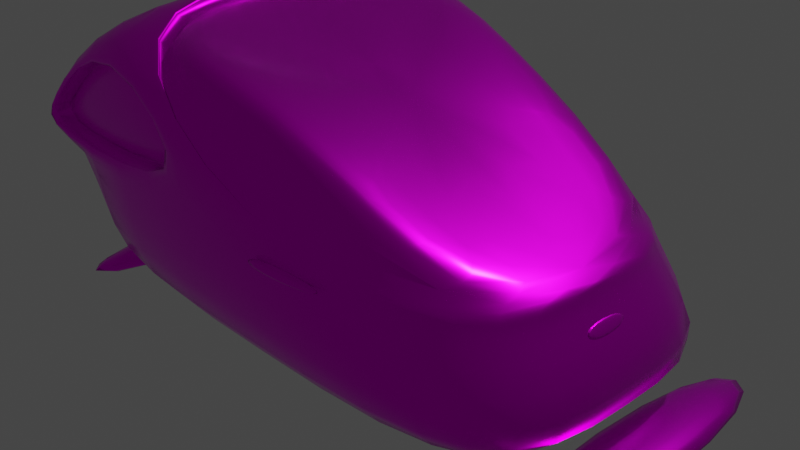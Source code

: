 # Source: Base.blend  (saved by Blender 2.93.20; exported with 4.5.12 LTS)
import bpy
from mathutils import Matrix  # noqa: F401  (used for matrix-valued properties, if any)

bpy.ops.wm.read_factory_settings(use_empty=True)
scene = bpy.context.scene
scene.name = 'Scene'

# ---- collections
col_collection = bpy.data.collections.new('Collection'); scene.collection.children.link(col_collection)

# ---- images (referenced by path relative to the original .blend; pixels are not part of the script)
import os
ASSET_DIR = os.environ.get("B2B_ASSET_DIR", "")  # directory of the original .blend (textures are referenced by path, not embedded)
HERE = os.path.dirname(os.path.abspath(__file__))  # packed textures are extracted next to this script under _unpacked/

def load_image(name, relpath, width, height, colorspace="sRGB"):
    """Load a texture the original file referenced (path relative to the .blend, or extracted next to this script)."""
    p = next((c for c in (os.path.join(HERE, relpath), os.path.join(ASSET_DIR, relpath)) if relpath and os.path.exists(c)), "")
    if p:
        img = bpy.data.images.load(p, check_existing=True)
        img.name = name
    else:  # same state as the original file: an image datablock whose file is absent (Cycles renders it pink)
        img = bpy.data.images.new(name, width, height)
        img.source = "FILE"
        img.filepath = "//" + (relpath or name)
    img.colorspace_settings.name = colorspace
    return img
img_material_base_color = load_image('Material Base Color', '', 1024, 1024, 'sRGB')
img_base = load_image('Base', 'Base.png', 1024, 1024, 'sRGB')

# ---- materials (node trees are filled in below, after node groups)
mat_material = bpy.data.materials.new('Material')
mat_material.surface_render_method = 'BLENDED'
mat_material.blend_method = 'BLEND'
mat_material.alpha_threshold = 0.0
mat_material.use_transparent_shadow = False
mat_material.line_color = (0.0, 0.0, 0.0, 1.0)

# ---- material node trees
mat_material.use_nodes = True; mat_material.node_tree.nodes.clear()
_N = mat_material.node_tree.nodes; _L = mat_material.node_tree.links
n0 = _N.new('ShaderNodeOutputMaterial'); n0.name = 'Material Output'; n0.location = (300, 300)
n1 = _N.new('ShaderNodeTexImage'); n1.name = 'Image Texture.001'; n1.location = (297, 122)
n1.image = img_material_base_color
n2 = _N.new('ShaderNodeTexImage'); n2.name = 'Image Texture.002'; n2.location = (-330, 142)
n2.image = img_base
n3 = _N.new('ShaderNodeBsdfPrincipled'); n3.name = 'Principled BSDF'; n3.location = (10, 300)
n3.distribution = 'GGX'
n3.subsurface_method = 'BURLEY'
n3.inputs[1].default_value = 0.9591
n3.inputs[2].default_value = 0.2591
n3.inputs[3].default_value = 1.45
n3.inputs[15].default_value = 0.08182
n3.inputs[27].default_value = (0.0, 0.0, 0.0, 1.0)
n3.inputs[28].default_value = 1.0
n4 = _N.new('ShaderNodeMix'); n4.name = 'Mix'; n4.location = (-260, 180)
n4.data_type = 'RGBA'
n4.inputs[0].default_value = 0.9591
n4.inputs[7].default_value = (1.0, 1.0, 1.0, 1.0)
n5 = _N.new('ShaderNodeMix'); n5.name = 'Mix.001'; n5.location = (-160, 180)
n5.data_type = 'RGBA'
n5.inputs[0].default_value = 0.4318
n5.inputs[6].default_value = (1.0, 1.0, 1.0, 1.0)
_L.new(n3.outputs[0], n0.inputs[0])
_L.new(n2.outputs[0], n3.inputs[0])
_L.new(n2.outputs[1], n3.inputs[4])
_L.new(n2.outputs[0], n4.inputs[6])
_L.new(n4.outputs[2], n5.inputs[7])
_L.new(n5.outputs[2], n3.inputs[14])
n0.is_active_output = True

# ---- world
world_world = bpy.data.worlds.new('World'); scene.world = world_world
world_world.use_nodes = True; world_world.node_tree.nodes.clear()
_N = world_world.node_tree.nodes; _L = world_world.node_tree.links
n0 = _N.new('ShaderNodeOutputWorld'); n0.name = 'World Output'; n0.location = (300, 300)
n1 = _N.new('ShaderNodeBackground'); n1.name = 'Background'; n1.location = (10, 300)
n1.inputs[0].default_value = (0.05088, 0.05088, 0.05088, 1.0)
_L.new(n1.outputs[0], n0.inputs[0])
n0.is_active_output = True
world_world.color = (0.05088, 0.05088, 0.05088)
world_world.use_sun_shadow = False
world_world.sun_shadow_jitter_overblur = 0.0

# ---- cameras
cam_camera = bpy.data.cameras.new('Camera')
cam_camera.clip_end = 100.0
cam_camera.ortho_scale = 7.314

# ---- lights
light_light = bpy.data.lights.new('Light', 'POINT')
light_light.transmission_factor = 0.0
light_light.energy = 1000.0
light_light.shadow_soft_size = 0.1
light_light.shadow_maximum_resolution = 0.006
light_light.use_absolute_resolution = True

# ---- meshes
me_cube_004 = bpy.data.meshes.new('Cube.004')
me_cube_004.from_pydata([(-2.827, -1.66, -1.366), (-2.521, -1.66, 0.2888), (-2.827, 1.66, -1.366), (-2.544, 1.66, 0.3092), (2.827, -1.66, -1.366), (2.827, 1.66, -1.366), (-0.5183, 0.3044, -0.2504), (-2.68, -1.66, 0.05939), (-2.738, 1.66, 0.02907), (2.093, 1.236, -0.2674), (2.093, -1.236, -0.2674), (0.0, 1.66, -1.366), (-1.447, 1.66, 1.261), (0.0, -1.66, -1.366), (-1.347, -1.632, 1.354), (0.02919, -1.615, 0.06767), (0.02919, 1.615, 0.06767), (-2.37, -1.639, -1.366), (-2.37, -1.639, -1.604), (-2.37, 1.616, -1.366), (-2.37, 1.616, -1.604), (-2.957, -1.639, -1.366), (-2.957, -1.639, -1.604), (-2.957, 1.616, -1.366), (-2.957, 1.616, -1.604), (2.876, -1.658, -1.366), (2.876, -1.658, -1.588), (2.876, 1.69, -1.366), (2.876, 1.69, -1.588), (2.1, -1.658, -1.366), (2.1, -1.658, -1.588), (2.1, 1.69, -1.366), (2.1, 1.69, -1.588), (0.9233, -1.452, -0.2095), (0.954, -1.576, -0.2095), (0.1491, -1.575, -0.2095), (0.1798, -1.698, -0.2095), (0.9233, -1.452, -0.1853), (0.954, -1.576, -0.1853), (0.1491, -1.575, -0.06978), (0.1798, -1.698, -0.09266), (2.154, 1.26, -0.4071), (2.154, -1.26, -0.4071), (-0.1182, 1.66, 0.02907), (-0.1955, -1.66, 0.05939), (-1.347, 1.632, 1.354), (-1.448, -1.66, 1.22), (-0.08722, -1.19, 0.9875), (-0.09383, 1.146, 0.9887), (2.036, 1.191, -0.1893), (2.036, -1.191, -0.1893), (-1.349, -1.571, 1.237), (-0.01652, -1.615, -0.04088), (-0.01652, 1.615, -0.04088), (-1.349, 1.571, 1.237), (-2.827, -1.66, -0.01728), (-2.528, -1.594, 0.3837), (-1.496, -1.594, 1.28), (0.0, -1.66, -0.01728), (-2.521, -1.389, 0.2888), (-2.68, -1.389, 0.05939), (-0.1955, -1.389, 0.05939), (-1.448, -1.389, 1.22), (-2.521, -1.556, 0.2888), (-2.68, -1.556, 0.05939), (-0.1955, -1.556, 0.05939), (-1.448, -1.556, 1.22), (-2.528, 1.594, 0.3837), (-2.827, 1.66, -0.01728), (-1.496, 1.594, 1.28), (0.0, 1.66, -0.01728), (-2.544, 1.659, 0.3092), (-2.738, 1.659, 0.02907), (-1.447, 1.659, 1.261), (-0.1182, 1.659, 0.02907), (-2.544, 1.516, 0.3092), (-2.738, 1.561, 0.02907), (-1.447, 1.516, 1.261), (-0.1182, 1.516, 0.02907), (-2.578, -1.66, 0.3404), (-2.578, 1.66, 0.3404), (-1.446, -1.66, 1.323), (-1.446, 1.66, 1.323), (-2.516, -1.594, 0.3698), (-1.484, -1.594, 1.266), (-2.516, 1.594, 0.3698), (-1.484, 1.594, 1.266), (0.3705, -0.5419, 0.4459), (-1.392, 1.632, 1.246), (-0.08722, 1.19, 0.9875), (2.076, 1.236, -0.2083), (-0.09383, -1.146, 0.9887), (2.076, -1.236, -0.2083), (-1.392, -1.632, 1.246), (2.235, -0.28, -0.5223), (2.263, -0.28, -0.5285), (2.162, -0.28, -0.4176), (2.189, -0.28, -0.4238), (2.235, 0.1925, -0.5223), (2.263, 0.1925, -0.5285), (2.162, 0.1925, -0.4176), (2.189, 0.1925, -0.4238), (-0.7215, 1.358, 1.113), (0.9711, 1.168, 0.3997), (0.9711, -1.168, 0.3997), (-0.7215, -1.358, 1.113), (2.036, 0.0, -0.1893), (-1.349, 0.0, 1.237), (-2.827, 0.02458, -1.366), (-2.578, 0.02458, 0.3404), (2.827, 0.02458, -1.366), (2.154, 0.01866, -0.4071), (-2.541, 0.02458, -0.01728), (-1.446, 0.02458, 1.323), (0.0, 0.02458, -1.366), (2.093, 0.0183, -0.2674), (-1.347, 0.02417, 1.354), (2.076, 0.0183, -0.2083), (-1.392, 0.02417, 1.246), (-2.528, 0.02361, 0.3837), (-1.496, 0.02361, 1.28), (-2.516, 0.02361, 0.3698), (-1.484, 0.02361, 1.266), (-1.093, 1.026, -0.7622), (-1.588, -0.9043, -0.6538), (-1.082, 1.007, -0.5674), (-3.303, -0.8101, -0.8812), (-1.071, 0.9501, -0.3801), (-1.587, -0.8119, -0.8267), (-1.062, 0.8577, -0.2075), (-3.302, -0.7271, -1.036), (-1.053, 0.7333, -0.05619), (-1.587, -0.6876, -0.9782), (-1.046, 0.5818, 0.06798), (-3.302, -0.6154, -1.173), (-1.041, 0.4089, 0.1602), (-1.586, -0.536, -1.103), (-1.038, 0.2213, 0.2171), (-3.301, -0.4794, -1.284), (-1.037, 0.02619, 0.2363), (-1.586, -0.3631, -1.195), (-1.038, -0.1689, 0.2171), (-3.301, -0.3241, -1.367), (-1.041, -0.3565, 0.1602), (-1.586, -0.1755, -1.252), (-1.046, -0.5294, 0.06798), (-3.301, -0.1556, -1.418), (-1.053, -0.6809, -0.05619), (-1.586, 0.01955, -1.271), (-1.062, -0.8053, -0.2075), (-3.301, 0.01955, -1.436), (-1.071, -0.8977, -0.3801), (-1.586, 0.2146, -1.252), (-1.082, -0.9546, -0.5674), (-3.301, 0.1947, -1.418), (-1.093, -0.9738, -0.7622), (-1.586, 0.4022, -1.195), (-1.104, -0.9546, -0.957), (-3.301, 0.3632, -1.367), (-1.114, -0.8977, -1.144), (-1.586, 0.5751, -1.103), (-1.124, -0.8053, -1.317), (-3.301, 0.5185, -1.284), (-1.132, -0.6809, -0.9634), (-1.587, 0.7267, -0.9782), (-1.139, -0.5294, -1.088), (-3.302, 0.6545, -1.173), (-1.144, -0.3565, -1.18), (-1.587, 0.851, -0.8267), (-1.147, -0.1689, -1.237), (-3.302, 0.7662, -1.036), (-1.148, 0.02619, -1.256), (-1.588, 0.9434, -0.6538), (-1.147, 0.2213, -1.237), (-3.303, 0.8492, -0.8812), (-1.144, 0.4089, -1.18), (-1.589, 1.0, -0.4662), (-1.139, 0.5818, -1.088), (-3.303, 0.9003, -0.7128), (-1.132, 0.7333, -0.9634), (-1.589, 1.02, -0.2711), (-1.124, 0.8577, -1.317), (-3.304, 0.9176, -0.5376), (-1.114, 0.9501, -1.144), (-1.104, 1.007, -0.957), (-3.303, -0.8612, -0.7128), (-1.589, -0.9612, -0.4662), (-3.304, -0.8785, -0.5376), (-1.589, -0.9804, -0.2711), (-3.304, -0.8612, -0.3624), (-1.59, -0.9612, -0.07604), (-3.305, -0.8101, -0.1939), (-1.591, -0.9043, 0.1116), (-3.306, -0.7271, -0.03864), (-1.591, -0.8119, 0.2844), (-3.306, -0.6154, 0.09744), (-1.592, -0.6876, 0.436), (-3.306, -0.4794, 0.2091), (-1.592, -0.536, 0.5603), (-3.307, -0.3241, 0.2921), (-1.593, -0.3631, 0.6527), (-3.307, -0.1556, 0.3432), (-1.593, -0.1755, 0.7097), (-3.307, 0.01955, 0.3605), (-1.593, 0.01955, 0.7289), (-3.307, 0.1947, 0.3432), (-1.593, 0.2146, 0.7097), (-3.307, 0.3632, 0.2921), (-1.593, 0.4022, 0.6527), (-3.306, 0.5185, 0.2091), (-1.592, 0.5751, 0.5603), (-3.306, 0.6545, 0.09744), (-1.592, 0.7267, 0.436), (-3.306, 0.7662, -0.03864), (-1.591, 0.851, 0.2844), (-3.305, 0.8492, -0.1939), (-1.591, 0.9434, 0.1116), (-3.304, 0.9003, -0.3624), (-1.59, 1.0, -0.07604), (-3.301, -0.536, -1.369), (-3.301, -0.6876, -1.245), (-3.301, -0.3631, -1.461), (-3.3, -0.1755, -1.518), (-3.3, 0.01955, -1.538), (-3.3, 0.2146, -1.518), (-3.301, 0.4022, -1.461), (-3.301, 0.5751, -1.369), (-3.301, 0.7267, -1.245), (-3.302, 0.851, -1.093), (-3.302, 0.9434, -0.9202), (-3.303, 1.0, -0.7326), (-3.304, 1.02, -0.5376), (-3.302, -0.8119, -1.093), (-3.302, -0.9043, -0.9202), (-3.303, -0.9612, -0.7326), (-3.304, -0.9804, -0.5376), (-3.305, -0.9612, -0.3425), (-3.305, -0.9043, -0.1549), (-3.306, -0.8119, 0.01801), (-3.306, -0.6876, 0.1695), (-3.307, -0.536, 0.2939), (-3.307, -0.3631, 0.3863), (-3.307, -0.1755, 0.4432), (-3.307, 0.01955, 0.4624), (-3.307, 0.2146, 0.4432), (-3.307, 0.4022, 0.3863), (-3.307, 0.5751, 0.2939), (-3.306, 0.7267, 0.1695), (-3.306, 0.851, 0.01801), (-3.305, 0.9434, -0.1549), (-3.305, 1.0, -0.3425), (-2.774, -0.8101, -0.619), (-2.773, -0.7271, -0.7742), (-2.773, -0.6154, -0.9103), (-2.772, -0.4794, -1.022), (-2.772, -0.3241, -1.105), (-2.772, -0.1556, -1.156), (-2.772, 0.01955, -1.173), (-2.772, 0.1947, -1.156), (-2.772, 0.3632, -1.105), (-2.772, 0.5185, -1.022), (-2.773, 0.6545, -0.9103), (-2.773, 0.7662, -0.7742), (-2.774, 0.8492, -0.619), (-2.774, 0.9003, -0.4505), (-2.775, 0.9176, -0.2753), (-2.774, -0.8612, -0.4505), (-2.775, -0.8785, -0.2753), (-2.776, -0.8612, -0.1001), (-2.491, -0.8101, 0.06833), (-2.491, -0.7271, 0.2236), (-2.492, -0.6154, 0.3597), (-2.492, -0.4794, 0.4713), (-2.492, -0.3241, 0.5543), (-2.493, -0.1556, 0.6054), (-2.493, 0.01955, 0.6227), (-2.493, 0.1947, 0.6054), (-2.492, 0.3632, 0.5543), (-2.492, 0.5185, 0.4713), (-2.492, 0.6545, 0.3597), (-2.491, 0.7662, 0.2236), (-2.776, 0.8492, 0.06833), (-2.776, 0.9003, -0.1001)], [(6, 87)], [(112, 109, 80, 68), (16, 45, 88, 53), (115, 9, 90, 117), (7, 44, 61, 60), (114, 110, 4, 13), (69, 67, 85, 86), (13, 58, 55, 0), (110, 111, 42, 4), (11, 70, 41, 5), (108, 112, 68, 2), (2, 68, 70, 11), (4, 42, 58, 13), (15, 10, 92, 52), (108, 114, 13, 0), (14, 15, 52, 93), (43, 8, 72, 74), (17, 18, 20, 19), (19, 20, 24, 23), (23, 24, 22, 21), (21, 22, 18, 17), (19, 23, 21, 17), (24, 20, 18, 22), (25, 26, 28, 27), (27, 28, 32, 31), (31, 32, 30, 29), (29, 30, 26, 25), (27, 31, 29, 25), (32, 28, 26, 30), (33, 34, 36, 35), (35, 36, 40, 39), (39, 40, 38, 37), (37, 38, 34, 33), (35, 39, 37, 33), (40, 36, 34, 38), (115, 10, 42, 111), (16, 9, 41, 70), (10, 15, 58, 42), (116, 45, 82, 113), (15, 14, 81, 58), (45, 16, 70, 82), (53, 88, 89, 90), (92, 47, 93, 52), (116, 14, 93, 118), (9, 16, 53, 90), (7, 1, 79, 55), (1, 46, 81, 79), (44, 7, 55, 58), (46, 44, 58, 81), (61, 62, 66, 65), (1, 7, 60, 59), (44, 46, 62, 61), (46, 1, 59, 62), (65, 66, 63, 64), (62, 59, 63, 66), (60, 61, 65, 64), (59, 60, 64, 63), (3, 8, 68, 80), (12, 3, 80, 82), (8, 43, 70, 68), (43, 12, 82, 70), (74, 72, 76, 78), (8, 3, 71, 72), (12, 43, 74, 73), (3, 12, 73, 71), (76, 75, 77, 78), (72, 71, 75, 76), (73, 74, 78, 77), (71, 73, 77, 75), (119, 67, 80, 109), (57, 56, 79, 81), (67, 69, 82, 80), (120, 57, 81, 113), (122, 121, 83, 84), (119, 56, 83, 121), (120, 69, 86, 122), (56, 57, 84, 83), (54, 102, 48, 89, 88), (48, 103, 49, 90, 89), (50, 104, 91, 47, 92), (91, 105, 51, 93, 47), (49, 106, 50, 92, 117, 90), (51, 107, 54, 88, 118, 93), (94, 95, 97, 96), (96, 97, 101, 100), (100, 101, 99, 98), (98, 99, 95, 94), (96, 100, 98, 94), (101, 97, 95, 99), (49, 103, 48, 102, 54, 107, 51, 105, 91, 104, 50, 106), (57, 120, 122, 84), (67, 119, 121, 85), (86, 85, 121, 122), (69, 120, 113, 82), (56, 119, 109, 79), (45, 116, 118, 88), (14, 116, 113, 81), (9, 115, 111, 41), (2, 11, 114, 108), (0, 55, 112, 108), (5, 41, 111, 110), (11, 5, 110, 114), (10, 115, 117, 92), (55, 79, 109, 112), (222, 144, 140, 221), (223, 148, 144, 222), (224, 152, 148, 223), (225, 156, 152, 224), (226, 160, 156, 225), (227, 164, 160, 226), (228, 168, 164, 227), (229, 172, 168, 228), (230, 176, 172, 229), (231, 180, 176, 230), (123, 125, 127, 129, 131, 133, 135, 137, 139, 141, 143, 145, 147, 149, 151, 153, 155, 157, 159, 161, 163, 165, 167, 169, 171, 173, 175, 177, 179, 181, 183, 184), (221, 140, 136, 219), (219, 136, 132, 220), (220, 132, 128, 232), (232, 128, 124, 233), (233, 124, 186, 234), (234, 186, 188, 235), (235, 188, 190, 236), (236, 190, 192, 237), (237, 192, 194, 238), (238, 194, 196, 239), (239, 196, 198, 240), (240, 198, 200, 241), (241, 200, 202, 242), (242, 202, 204, 243), (243, 204, 206, 244), (244, 206, 208, 245), (245, 208, 210, 246), (246, 210, 212, 247), (247, 212, 214, 248), (248, 214, 216, 249), (150, 146, 256, 257), (249, 216, 218, 250), (250, 218, 180, 231), (136, 140, 144, 148, 152, 156, 160, 164, 168, 172, 176, 180, 218, 216, 214, 212, 210, 208, 206, 204, 202, 200, 198, 196, 194, 192, 190, 188, 186, 124, 128, 132), (134, 138, 219, 220), (138, 142, 221, 219), (142, 146, 222, 221), (146, 150, 223, 222), (150, 154, 224, 223), (154, 158, 225, 224), (158, 162, 226, 225), (162, 166, 227, 226), (166, 170, 228, 227), (170, 174, 229, 228), (174, 178, 230, 229), (178, 182, 231, 230), (130, 134, 220, 232), (126, 130, 232, 233), (185, 126, 233, 234), (187, 185, 234, 235), (189, 187, 235, 236), (191, 189, 236, 237), (193, 191, 237, 238), (195, 193, 238, 239), (197, 195, 239, 240), (199, 197, 240, 241), (201, 199, 241, 242), (203, 201, 242, 243), (205, 203, 243, 244), (207, 205, 244, 245), (209, 207, 245, 246), (211, 209, 246, 247), (213, 211, 247, 248), (215, 213, 248, 249), (217, 215, 249, 250), (182, 217, 250, 231), (256, 255, 254, 253, 252, 251, 266, 267, 268, 269, 270, 271, 272, 273, 274, 275, 276, 277, 278, 279, 280, 281, 282, 265, 264, 263, 262, 261, 260, 259, 258, 257), (215, 217, 282, 281), (189, 191, 269, 268), (154, 150, 257, 258), (217, 182, 265, 282), (191, 193, 270, 269), (158, 154, 258, 259), (193, 195, 271, 270), (162, 158, 259, 260), (195, 197, 272, 271), (166, 162, 260, 261), (197, 199, 273, 272), (170, 166, 261, 262), (199, 201, 274, 273), (174, 170, 262, 263), (201, 203, 275, 274), (178, 174, 263, 264), (203, 205, 276, 275), (182, 178, 264, 265), (205, 207, 277, 276), (134, 130, 252, 253), (207, 209, 278, 277), (130, 126, 251, 252), (138, 134, 253, 254), (209, 211, 279, 278), (126, 185, 266, 251), (142, 138, 254, 255), (211, 213, 280, 279), (185, 187, 267, 266), (146, 142, 255, 256), (213, 215, 281, 280), (187, 189, 268, 267)])
me_cube_004.polygons.foreach_set('use_smooth', [True] * 202)
_uv = me_cube_004.uv_layers.new(name='UVMap')
_uv.uv.foreach_set('vector', [0.8206, 0.3529, 0.8286, 0.3532, 0.8213, 0.3793, 0.8134, 0.3749, 0.7872, 0.4432, 0.8436, 0.4107, 0.8454, 0.4144, 0.792, 0.4534, 0.5973, 0.2277, 0.5928, 0.3306, 0.4935, 0.3348, 0.4379, 0.2136, 0.8145, 0.3268, 0.7893, 0.2739, 0.8019, 0.2875, 0.8149, 0.3199, 0.7614, 0.3528, 0.7094, 0.354, 0.7179, 0.3299, 0.7673, 0.3168, 0.6448, 0.7955, 0.6257, 0.7704, 0.6263, 0.7701, 0.6446, 0.7944, 0.7673, 0.3168, 0.784, 0.2681, 0.814, 0.3296, 0.7998, 0.3353, 0.9575, 0.7415, 0.7557, 0.7559, 0.9439, 0.691, 0.9659, 0.7175, 0.8847, 0.6539, 0.9026, 0.6962, 0.819, 0.6641, 0.8407, 0.6384, 0.8019, 0.3524, 0.8206, 0.3529, 0.8134, 0.3749, 0.8026, 0.3675, 0.8026, 0.3675, 0.8134, 0.3749, 0.782, 0.4329, 0.7641, 0.3906, 0.9197, 0.9845, 0.8976, 0.958, 0.9857, 0.9227, 0.969, 0.9713, 0.7844, 0.2642, 0.6929, 0.2972, 0.6917, 0.2947, 0.7845, 0.2583, 0.8019, 0.3524, 0.7614, 0.3528, 0.7673, 0.3168, 0.7998, 0.3353, 0.8525, 0.2972, 0.7844, 0.2642, 0.7845, 0.2583, 0.8852, 0.1832, 0.7852, 0.4298, 0.8137, 0.3763, 0.8139, 0.3765, 0.7871, 0.4279, 0.3337, 0.6398, 0.3239, 0.639, 0.3158, 0.5414, 0.3255, 0.5422, 0.3255, 0.5422, 0.3158, 0.5414, 0.2801, 0.4163, 0.3694, 0.4087, 0.1813, 0.457, 0.1631, 0.3916, 0.1778, 0.1583, 0.1963, 0.1583, 0.3694, 0.7649, 0.2801, 0.7726, 0.3239, 0.639, 0.3337, 0.6398, 0.3255, 0.5422, 0.3694, 0.4087, 0.3694, 0.7649, 0.3337, 0.6398, 0.2801, 0.4163, 0.3158, 0.5414, 0.3239, 0.639, 0.2801, 0.7726, 0.07287, 0.1167, 0.0934, 0.1167, 0.0934, 0.4259, 0.07287, 0.4259, 0.4431, 0.9514, 0.4116, 0.9318, 0.4734, 0.8441, 0.4876, 0.8689, 0.4876, 0.8689, 0.4734, 0.8441, 0.8621, 0.8249, 0.8634, 0.8507, 0.3911, 0.4523, 0.4185, 0.4523, 0.4185, 0.5478, 0.3911, 0.5478, 0.4431, 0.9514, 0.4876, 0.8689, 0.8634, 0.8507, 0.8634, 0.9704, 0.2239, 0.7785, 0.2239, 0.8245, 0.02536, 0.8245, 0.02536, 0.7785, 0.148, 0.7289, 0.09552, 0.7289, 0.09552, 0.6765, 0.148, 0.6765, 0.148, 0.6765, 0.09552, 0.6765, 0.09552, 0.624, 0.148, 0.624, 0.148, 0.624, 0.09552, 0.624, 0.09552, 0.5716, 0.148, 0.5716, 0.148, 0.5716, 0.09552, 0.5716, 0.09552, 0.5191, 0.148, 0.5191, 0.2004, 0.624, 0.148, 0.624, 0.148, 0.5716, 0.2004, 0.5716, 0.09552, 0.624, 0.04306, 0.624, 0.08145, 0.5924, 0.09552, 0.5716, 0.5842, 0.3734, 0.6929, 0.2972, 0.6958, 0.3034, 0.6607, 0.3557, 0.7872, 0.4432, 0.6589, 0.3902, 0.6955, 0.3754, 0.782, 0.4329, 0.6929, 0.2972, 0.7844, 0.2642, 0.784, 0.2681, 0.6958, 0.3034, 0.8737, 0.3558, 0.8436, 0.4107, 0.8418, 0.4075, 0.8641, 0.356, 0.7844, 0.2642, 0.8525, 0.2972, 0.8503, 0.3007, 0.784, 0.2681, 0.8436, 0.4107, 0.7872, 0.4432, 0.782, 0.4329, 0.8418, 0.4075, 0.792, 0.4534, 0.8454, 0.4144, 0.8066, 0.4863, 0.6257, 0.4277, 0.6917, 0.2947, 0.83, 0.08216, 0.8852, 0.1832, 0.7845, 0.2583, 0.707, 0.7469, 0.6679, 0.686, 0.7007, 0.572, 0.7342, 0.7012, 0.6589, 0.3902, 0.7872, 0.4432, 0.792, 0.4534, 0.6257, 0.4277, 0.4749, 0.7353, 0.4812, 0.7311, 0.482, 0.7322, 0.4745, 0.7381, 0.4812, 0.7311, 0.5069, 0.7096, 0.5107, 0.7092, 0.482, 0.7322, 0.4497, 0.6824, 0.4749, 0.7353, 0.4745, 0.7381, 0.4444, 0.6766, 0.5069, 0.7096, 0.4497, 0.6824, 0.4444, 0.6766, 0.5107, 0.7092, 0.8019, 0.2875, 0.8355, 0.3035, 0.83, 0.3056, 0.8077, 0.2935, 0.8208, 0.3226, 0.8145, 0.3268, 0.8149, 0.3199, 0.8191, 0.3187, 0.7893, 0.2739, 0.8465, 0.3011, 0.8355, 0.3035, 0.8019, 0.2875, 0.8465, 0.3011, 0.8208, 0.3226, 0.8191, 0.3187, 0.8355, 0.3035, 0.8077, 0.2935, 0.83, 0.3056, 0.8181, 0.3164, 0.8157, 0.3173, 0.8355, 0.3035, 0.8191, 0.3187, 0.8181, 0.3164, 0.83, 0.3056, 0.8149, 0.3199, 0.8019, 0.2875, 0.8077, 0.2935, 0.8157, 0.3173, 0.8191, 0.3187, 0.8149, 0.3199, 0.8157, 0.3173, 0.8181, 0.3164, 0.8209, 0.3799, 0.8137, 0.3763, 0.8134, 0.3749, 0.8213, 0.3793, 0.84, 0.407, 0.8209, 0.3799, 0.8213, 0.3793, 0.8418, 0.4075, 0.8137, 0.3763, 0.7852, 0.4298, 0.782, 0.4329, 0.8134, 0.3749, 0.7852, 0.4298, 0.84, 0.407, 0.8418, 0.4075, 0.782, 0.4329, 0.7871, 0.4279, 0.8139, 0.3765, 0.8147, 0.3791, 0.7965, 0.4186, 0.8137, 0.3763, 0.8209, 0.3799, 0.8208, 0.38, 0.8139, 0.3765, 0.84, 0.407, 0.7852, 0.4298, 0.7871, 0.4279, 0.839, 0.4067, 0.8209, 0.3799, 0.84, 0.407, 0.839, 0.4067, 0.8208, 0.38, 0.8147, 0.3791, 0.819, 0.3823, 0.8335, 0.4049, 0.7965, 0.4186, 0.8139, 0.3765, 0.8208, 0.38, 0.819, 0.3823, 0.8147, 0.3791, 0.839, 0.4067, 0.7871, 0.4279, 0.7965, 0.4186, 0.8335, 0.4049, 0.8208, 0.38, 0.839, 0.4067, 0.8335, 0.4049, 0.819, 0.3823, 0.8295, 0.3532, 0.8226, 0.3791, 0.8213, 0.3793, 0.8286, 0.3532, 0.8496, 0.3033, 0.8231, 0.3243, 0.8216, 0.3237, 0.8503, 0.3007, 0.8226, 0.3791, 0.8417, 0.4043, 0.8418, 0.4075, 0.8213, 0.3793, 0.8462, 0.3561, 0.8496, 0.3033, 0.8503, 0.3007, 0.8641, 0.356, 0.685, 0.7487, 0.6332, 0.7445, 0.6268, 0.7157, 0.6523, 0.6959, 0.6326, 0.7444, 0.6263, 0.7156, 0.6268, 0.7157, 0.6332, 0.7445, 0.6699, 0.8023, 0.6448, 0.7955, 0.6446, 0.7944, 0.685, 0.7487, 0.6263, 0.7156, 0.6527, 0.6946, 0.6523, 0.6959, 0.6268, 0.7157, 0.8477, 0.4157, 0.8394, 0.4652, 0.832, 0.4888, 0.8066, 0.4863, 0.8454, 0.4144, 0.272, 0.1611, 0.2389, 0.09919, 0.1598, 0.06064, 0.1219, 0.01535, 0.3027, 0.06934, 0.256, 0.2235, 0.338, 0.161, 0.4714, 0.1246, 0.4405, 0.1937, 0.3227, 0.2668, 0.9146, 0.0438, 0.9445, 0.05627, 0.9755, 0.1998, 0.8852, 0.1832, 0.83, 0.08216, 0.4528, 0.2993, 0.3889, 0.2105, 0.4172, 0.1088, 0.484, 0.1521, 0.4379, 0.2136, 0.4935, 0.3348, 0.9755, 0.1998, 0.9018, 0.3586, 0.8477, 0.4157, 0.8454, 0.4144, 0.8872, 0.3553, 0.8852, 0.1832, 0.4792, 0.5807, 0.4816, 0.5781, 0.4816, 0.5939, 0.4665, 0.5984, 0.5434, 0.6227, 0.5434, 0.6263, 0.4853, 0.6263, 0.4853, 0.6227, 0.5062, 0.5996, 0.5038, 0.597, 0.5038, 0.5813, 0.5062, 0.5839, 0.5628, 0.5492, 0.5663, 0.5492, 0.5663, 0.6073, 0.5651, 0.6062, 0.415, 0.6262, 0.4091, 0.571, 0.4307, 0.5681, 0.4307, 0.6262, 0.4853, 0.5481, 0.5434, 0.5481, 0.5434, 0.5638, 0.4853, 0.5638, 0.1541, 0.9752, 0.1115, 0.9744, 0.06895, 0.9736, 0.04656, 0.9811, 0.02417, 0.9885, 0.02417, 0.9335, 0.02417, 0.8786, 0.04656, 0.886, 0.06895, 0.8935, 0.1115, 0.8927, 0.1541, 0.8919, 0.1541, 0.9335, 0.6527, 0.6946, 0.6699, 0.8023, 0.685, 0.7487, 0.6523, 0.6959, 0.6257, 0.7704, 0.6326, 0.7444, 0.6332, 0.7445, 0.6263, 0.7701, 0.6446, 0.7944, 0.6263, 0.7701, 0.6332, 0.7445, 0.685, 0.7487, 0.8417, 0.4043, 0.8462, 0.3561, 0.8641, 0.356, 0.8418, 0.4075, 0.8231, 0.3243, 0.8295, 0.3532, 0.8286, 0.3532, 0.8216, 0.3237, 0.8436, 0.4107, 0.8737, 0.3558, 0.8872, 0.3553, 0.8454, 0.4144, 0.8525, 0.2972, 0.8737, 0.3558, 0.8641, 0.356, 0.8503, 0.3007, 0.6589, 0.3902, 0.5842, 0.3734, 0.6607, 0.3557, 0.6955, 0.3754, 0.8026, 0.3675, 0.7641, 0.3906, 0.7614, 0.3528, 0.8019, 0.3524, 0.7998, 0.3353, 0.814, 0.3296, 0.8206, 0.3529, 0.8019, 0.3524, 0.9681, 0.7626, 0.9465, 0.7884, 0.7557, 0.7559, 0.9575, 0.7415, 0.7641, 0.3906, 0.7201, 0.3751, 0.7094, 0.354, 0.7614, 0.3528, 0.4851, 0.1546, 0.5973, 0.2277, 0.4379, 0.2136, 0.484, 0.1521, 0.814, 0.3296, 0.8216, 0.3237, 0.8286, 0.3532, 0.8206, 0.3529, 0.7112, 0.01723, 0.7112, 0.2054, 0.6995, 0.2054, 0.6995, 0.01723, 0.5227, 0.1096, 0.5227, 0.02624, 0.5279, 0.02624, 0.5279, 0.1096, 0.4956, 0.08041, 0.4956, 0.03061, 0.4987, 0.03061, 0.4987, 0.08041, 0.4606, 0.07825, 0.4606, 0.007971, 0.465, 0.007971, 0.465, 0.07825, 0.7472, 0.03946, 0.7472, 0.1212, 0.7421, 0.1212, 0.7421, 0.03946, 0.646, 0.2662, 0.646, 0.1921, 0.6506, 0.1921, 0.6506, 0.2662, 0.369, 0.009432, 0.369, 0.1078, 0.3628, 0.1078, 0.3628, 0.009432, 0.7732, 0.01795, 0.7732, 0.06207, 0.7704, 0.06207, 0.7704, 0.01795, 0.4386, 0.01329, 0.4386, 0.07293, 0.4349, 0.07293, 0.4349, 0.01329, 0.4718, 0.3749, 0.4718, 0.5236, 0.4625, 0.5236, 0.4625, 0.3749, 0.2615, 0.9045, 0.261, 0.9049, 0.2605, 0.9051, 0.2599, 0.9052, 0.2593, 0.9052, 0.2587, 0.9051, 0.2582, 0.9049, 0.2577, 0.9045, 0.2573, 0.9041, 0.257, 0.9037, 0.2567, 0.9032, 0.2565, 0.9026, 0.2565, 0.9021, 0.2566, 0.9015, 0.2568, 0.901, 0.257, 0.9004, 0.2574, 0.9, 0.2579, 0.8996, 0.2584, 0.8993, 0.259, 0.8992, 0.2597, 0.8991, 0.2603, 0.8992, 0.2609, 0.8994, 0.2614, 0.8997, 0.2619, 0.9001, 0.2622, 0.9006, 0.2625, 0.9012, 0.2626, 0.9018, 0.2626, 0.9024, 0.2625, 0.903, 0.2622, 0.9036, 0.2619, 0.9041, 0.4048, 0.8019, 0.4048, 0.8903, 0.3993, 0.8903, 0.3993, 0.8019, 0.3993, 0.8019, 0.3993, 0.8903, 0.3938, 0.8903, 0.3938, 0.8019, 0.3938, 0.8019, 0.3938, 0.8903, 0.3882, 0.8903, 0.3882, 0.8019, 0.3882, 0.8019, 0.3882, 0.8903, 0.3827, 0.8903, 0.3827, 0.8019, 0.3827, 0.8019, 0.3827, 0.8903, 0.3772, 0.8903, 0.3772, 0.8019, 0.3772, 0.8019, 0.3772, 0.8903, 0.3717, 0.8903, 0.3717, 0.8019, 0.3717, 0.8019, 0.3717, 0.8903, 0.3661, 0.8903, 0.3661, 0.8019, 0.3661, 0.8019, 0.3661, 0.8903, 0.3606, 0.8903, 0.3606, 0.8019, 0.3606, 0.8019, 0.3606, 0.8903, 0.3551, 0.8903, 0.3551, 0.8019, 0.3551, 0.8019, 0.3551, 0.8903, 0.3496, 0.8903, 0.3496, 0.8019, 0.3496, 0.8019, 0.3496, 0.8903, 0.344, 0.8903, 0.344, 0.8019, 0.344, 0.8019, 0.344, 0.8903, 0.3385, 0.8903, 0.3385, 0.8019, 0.3385, 0.8019, 0.3385, 0.8903, 0.333, 0.8903, 0.333, 0.8019, 0.333, 0.8019, 0.333, 0.8903, 0.3274, 0.8903, 0.3274, 0.8019, 0.3274, 0.8019, 0.3274, 0.8903, 0.3219, 0.8903, 0.3219, 0.8019, 0.3219, 0.8019, 0.3219, 0.8903, 0.3164, 0.8903, 0.3164, 0.8019, 0.3164, 0.8019, 0.3164, 0.8903, 0.3109, 0.8903, 0.3109, 0.8019, 0.3109, 0.8019, 0.3109, 0.8903, 0.3053, 0.8903, 0.3053, 0.8019, 0.3053, 0.8019, 0.3053, 0.8903, 0.2998, 0.8903, 0.2998, 0.8019, 0.2998, 0.8019, 0.2998, 0.8903, 0.2943, 0.8903, 0.2943, 0.8019, 0.6807, 0.08568, 0.6796, 0.07379, 0.6796, 0.07379, 0.6807, 0.08568, 0.2943, 0.8019, 0.2943, 0.8903, 0.2888, 0.8903, 0.2888, 0.8019, 0.2888, 0.8019, 0.2888, 0.8903, 0.2832, 0.8903, 0.2832, 0.8019, 0.2884, 0.2946, 0.2923, 0.302, 0.2947, 0.3099, 0.2955, 0.3182, 0.2947, 0.3265, 0.2923, 0.3344, 0.2884, 0.3418, 0.2831, 0.3482, 0.2767, 0.3535, 0.2693, 0.3574, 0.2614, 0.3598, 0.2531, 0.3606, 0.2448, 0.3598, 0.2369, 0.3574, 0.2295, 0.3535, 0.2231, 0.3482, 0.2178, 0.3418, 0.2139, 0.3344, 0.2115, 0.3265, 0.2107, 0.3182, 0.2115, 0.3099, 0.2139, 0.302, 0.2178, 0.2946, 0.2231, 0.2882, 0.2295, 0.2829, 0.2369, 0.279, 0.2448, 0.2766, 0.2531, 0.2758, 0.2614, 0.2766, 0.2693, 0.279, 0.2767, 0.2829, 0.2831, 0.2882, 0.6629, 0.04257, 0.6705, 0.05181, 0.6762, 0.04797, 0.6678, 0.03768, 0.6705, 0.05181, 0.6761, 0.06235, 0.6825, 0.0597, 0.6762, 0.04797, 0.6761, 0.06235, 0.6796, 0.07379, 0.6864, 0.07244, 0.6825, 0.0597, 0.6796, 0.07379, 0.6807, 0.08568, 0.6877, 0.08568, 0.6864, 0.07244, 0.6807, 0.08568, 0.6796, 0.09757, 0.6864, 0.09892, 0.6877, 0.08568, 0.6796, 0.09757, 0.6761, 0.109, 0.6825, 0.1117, 0.6864, 0.09892, 0.6761, 0.109, 0.6705, 0.1195, 0.6762, 0.1234, 0.6825, 0.1117, 0.6705, 0.1195, 0.6629, 0.1288, 0.6678, 0.1337, 0.6762, 0.1234, 0.6629, 0.1288, 0.6537, 0.1364, 0.6575, 0.1421, 0.6678, 0.1337, 0.6537, 0.1364, 0.6431, 0.142, 0.6458, 0.1484, 0.6575, 0.1421, 0.6431, 0.142, 0.6317, 0.1455, 0.633, 0.1523, 0.6458, 0.1484, 0.6317, 0.1455, 0.6198, 0.1466, 0.6198, 0.1536, 0.633, 0.1523, 0.6537, 0.03499, 0.6629, 0.04257, 0.6678, 0.03768, 0.6575, 0.02924, 0.6431, 0.02936, 0.6537, 0.03499, 0.6575, 0.02924, 0.6458, 0.02296, 0.6317, 0.02589, 0.6431, 0.02936, 0.6458, 0.02296, 0.633, 0.0191, 0.6198, 0.02472, 0.6317, 0.02589, 0.633, 0.0191, 0.6198, 0.0178, 0.6079, 0.02589, 0.6198, 0.02472, 0.6198, 0.0178, 0.6065, 0.0191, 0.5965, 0.02936, 0.6079, 0.02589, 0.6065, 0.0191, 0.5938, 0.02296, 0.5859, 0.03499, 0.5965, 0.02936, 0.5938, 0.02296, 0.5821, 0.02924, 0.5767, 0.04257, 0.5859, 0.03499, 0.5821, 0.02924, 0.5718, 0.03768, 0.5691, 0.05181, 0.5767, 0.04257, 0.5718, 0.03768, 0.5633, 0.04797, 0.5635, 0.06235, 0.5691, 0.05181, 0.5633, 0.04797, 0.5571, 0.0597, 0.56, 0.07379, 0.5635, 0.06235, 0.5571, 0.0597, 0.5532, 0.07244, 0.5588, 0.08568, 0.56, 0.07379, 0.5532, 0.07244, 0.5519, 0.08568, 0.56, 0.09757, 0.5588, 0.08568, 0.5519, 0.08568, 0.5532, 0.09892, 0.5635, 0.109, 0.56, 0.09757, 0.5532, 0.09892, 0.5571, 0.1117, 0.5691, 0.1195, 0.5635, 0.109, 0.5571, 0.1117, 0.5633, 0.1234, 0.5767, 0.1288, 0.5691, 0.1195, 0.5633, 0.1234, 0.5718, 0.1337, 0.5859, 0.1364, 0.5767, 0.1288, 0.5718, 0.1337, 0.5821, 0.1421, 0.5965, 0.142, 0.5859, 0.1364, 0.5821, 0.1421, 0.5938, 0.1484, 0.6079, 0.1455, 0.5965, 0.142, 0.5938, 0.1484, 0.6065, 0.1523, 0.6198, 0.1466, 0.6079, 0.1455, 0.6065, 0.1523, 0.6198, 0.1536, 0.6796, 0.07379, 0.6761, 0.06235, 0.6705, 0.05181, 0.6629, 0.04257, 0.6537, 0.03499, 0.6431, 0.02936, 0.6317, 0.02589, 0.6198, 0.02472, 0.6079, 0.02589, 0.5965, 0.02936, 0.5859, 0.03499, 0.5767, 0.04257, 0.5691, 0.05181, 0.5635, 0.06235, 0.56, 0.07379, 0.5588, 0.08568, 0.56, 0.09757, 0.5635, 0.109, 0.5691, 0.1195, 0.5767, 0.1288, 0.5859, 0.1364, 0.5965, 0.142, 0.6079, 0.1455, 0.6198, 0.1466, 0.6317, 0.1455, 0.6431, 0.142, 0.6537, 0.1364, 0.6629, 0.1288, 0.6705, 0.1195, 0.6761, 0.109, 0.6796, 0.09757, 0.6807, 0.08568, 0.5965, 0.142, 0.6079, 0.1455, 0.6079, 0.1455, 0.5965, 0.142, 0.6079, 0.02589, 0.5965, 0.02936, 0.5965, 0.02936, 0.6079, 0.02589, 0.6796, 0.09757, 0.6807, 0.08568, 0.6807, 0.08568, 0.6796, 0.09757, 0.6079, 0.1455, 0.6198, 0.1466, 0.6198, 0.1466, 0.6079, 0.1455, 0.5965, 0.02936, 0.5859, 0.03499, 0.5859, 0.03499, 0.5965, 0.02936, 0.6761, 0.109, 0.6796, 0.09757, 0.6796, 0.09757, 0.6761, 0.109, 0.5859, 0.03499, 0.5767, 0.04257, 0.5767, 0.04257, 0.5859, 0.03499, 0.6705, 0.1195, 0.6761, 0.109, 0.6761, 0.109, 0.6705, 0.1195, 0.5767, 0.04257, 0.5691, 0.05181, 0.5691, 0.05181, 0.5767, 0.04257, 0.6629, 0.1288, 0.6705, 0.1195, 0.6705, 0.1195, 0.6629, 0.1288, 0.5691, 0.05181, 0.5635, 0.06235, 0.5635, 0.06235, 0.5691, 0.05181, 0.6537, 0.1364, 0.6629, 0.1288, 0.6629, 0.1288, 0.6537, 0.1364, 0.5635, 0.06235, 0.56, 0.07379, 0.56, 0.07379, 0.5635, 0.06235, 0.6431, 0.142, 0.6537, 0.1364, 0.6537, 0.1364, 0.6431, 0.142, 0.56, 0.07379, 0.5588, 0.08568, 0.5588, 0.08568, 0.56, 0.07379, 0.6317, 0.1455, 0.6431, 0.142, 0.6431, 0.142, 0.6317, 0.1455, 0.5588, 0.08568, 0.56, 0.09757, 0.56, 0.09757, 0.5588, 0.08568, 0.6198, 0.1466, 0.6317, 0.1455, 0.6317, 0.1455, 0.6198, 0.1466, 0.56, 0.09757, 0.5635, 0.109, 0.5635, 0.109, 0.56, 0.09757, 0.6629, 0.04257, 0.6537, 0.03499, 0.6537, 0.03499, 0.6629, 0.04257, 0.5635, 0.109, 0.5691, 0.1195, 0.5691, 0.1195, 0.5635, 0.109, 0.6537, 0.03499, 0.6431, 0.02936, 0.6431, 0.02936, 0.6537, 0.03499, 0.6705, 0.05181, 0.6629, 0.04257, 0.6629, 0.04257, 0.6705, 0.05181, 0.5691, 0.1195, 0.5767, 0.1288, 0.5767, 0.1288, 0.5691, 0.1195, 0.6431, 0.02936, 0.6317, 0.02589, 0.6317, 0.02589, 0.6431, 0.02936, 0.6761, 0.06235, 0.6705, 0.05181, 0.6705, 0.05181, 0.6761, 0.06235, 0.5767, 0.1288, 0.5859, 0.1364, 0.5859, 0.1364, 0.5767, 0.1288, 0.6317, 0.02589, 0.6198, 0.02472, 0.6198, 0.02472, 0.6317, 0.02589, 0.6796, 0.07379, 0.6761, 0.06235, 0.6761, 0.06235, 0.6796, 0.07379, 0.5859, 0.1364, 0.5965, 0.142, 0.5965, 0.142, 0.5859, 0.1364, 0.6198, 0.02472, 0.6079, 0.02589, 0.6079, 0.02589, 0.6198, 0.02472])
_ca = me_cube_004.color_attributes.new('Col', 'BYTE_COLOR', 'CORNER')
_ca.data.foreach_set('color', [1.0, 1.0, 1.0, 1.0, 1.0, 1.0, 1.0, 1.0, 1.0, 1.0, 1.0, 1.0, 1.0, 1.0, 1.0, 1.0, 1.0, 1.0, 1.0, 1.0, 1.0, 1.0, 1.0, 1.0, 1.0, 1.0, 1.0, 1.0, 1.0, 1.0, 1.0, 1.0, 1.0, 1.0, 1.0, 1.0, 1.0, 1.0, 1.0, 1.0, 1.0, 1.0, 1.0, 1.0, 1.0, 1.0, 1.0, 1.0, 1.0, 1.0, 1.0, 1.0, 1.0, 1.0, 1.0, 1.0, 1.0, 1.0, 1.0, 1.0, 1.0, 1.0, 1.0, 1.0, 1.0, 1.0, 1.0, 1.0, 1.0, 1.0, 1.0, 1.0, 1.0, 1.0, 1.0, 1.0, 1.0, 1.0, 1.0, 1.0, 1.0, 1.0, 1.0, 1.0, 1.0, 1.0, 1.0, 1.0, 1.0, 1.0, 1.0, 1.0, 1.0, 1.0, 1.0, 1.0, 1.0, 1.0, 1.0, 1.0, 1.0, 1.0, 1.0, 1.0, 1.0, 1.0, 1.0, 1.0, 1.0, 1.0, 1.0, 1.0, 1.0, 1.0, 1.0, 1.0, 1.0, 1.0, 1.0, 1.0, 1.0, 1.0, 1.0, 1.0, 1.0, 1.0, 1.0, 1.0, 1.0, 1.0, 1.0, 1.0, 1.0, 1.0, 1.0, 1.0, 1.0, 1.0, 1.0, 1.0, 1.0, 1.0, 1.0, 1.0, 1.0, 1.0, 1.0, 1.0, 1.0, 1.0, 1.0, 1.0, 1.0, 1.0, 1.0, 1.0, 1.0, 1.0, 1.0, 1.0, 1.0, 1.0, 1.0, 1.0, 1.0, 1.0, 1.0, 1.0, 1.0, 1.0, 1.0, 1.0, 1.0, 1.0, 1.0, 1.0, 1.0, 1.0, 1.0, 1.0, 1.0, 1.0, 1.0, 1.0, 1.0, 1.0, 1.0, 1.0, 1.0, 1.0, 1.0, 1.0, 1.0, 1.0, 1.0, 1.0, 1.0, 1.0, 1.0, 1.0, 1.0, 1.0, 1.0, 1.0, 1.0, 1.0, 1.0, 1.0, 1.0, 1.0, 1.0, 1.0, 1.0, 1.0, 1.0, 1.0, 1.0, 1.0, 1.0, 1.0, 1.0, 1.0, 1.0, 1.0, 1.0, 1.0, 1.0, 1.0, 1.0, 1.0, 1.0, 1.0, 1.0, 1.0, 1.0, 1.0, 1.0, 1.0, 1.0, 1.0, 1.0, 1.0, 1.0, 1.0, 1.0, 1.0, 1.0, 1.0, 1.0, 1.0, 1.0, 1.0, 1.0, 1.0, 1.0, 1.0, 1.0, 1.0, 1.0, 1.0, 1.0, 1.0, 1.0, 1.0, 1.0, 1.0, 1.0, 1.0, 1.0, 1.0, 1.0, 1.0, 1.0, 1.0, 1.0, 1.0, 1.0, 1.0, 1.0, 1.0, 1.0, 1.0, 1.0, 1.0, 1.0, 1.0, 1.0, 1.0, 1.0, 1.0, 1.0, 1.0, 1.0, 1.0, 1.0, 1.0, 1.0, 1.0, 1.0, 1.0, 1.0, 1.0, 1.0, 1.0, 1.0, 1.0, 1.0, 1.0, 1.0, 1.0, 1.0, 1.0, 1.0, 1.0, 1.0, 1.0, 1.0, 1.0, 1.0, 1.0, 1.0, 1.0, 1.0, 1.0, 1.0, 1.0, 1.0, 1.0, 1.0, 1.0, 1.0, 1.0, 1.0, 1.0, 1.0, 1.0, 1.0, 1.0, 1.0, 1.0, 1.0, 1.0, 1.0, 1.0, 1.0, 1.0, 1.0, 1.0, 1.0, 1.0, 1.0, 1.0, 1.0, 1.0, 1.0, 1.0, 1.0, 1.0, 1.0, 1.0, 1.0, 1.0, 1.0, 1.0, 1.0, 1.0, 1.0, 1.0, 1.0, 1.0, 1.0, 1.0, 1.0, 1.0, 1.0, 1.0, 1.0, 1.0, 1.0, 1.0, 1.0, 1.0, 1.0, 1.0, 1.0, 1.0, 1.0, 1.0, 1.0, 1.0, 1.0, 1.0, 1.0, 1.0, 1.0, 1.0, 1.0, 1.0, 1.0, 1.0, 1.0, 1.0, 1.0, 1.0, 1.0, 1.0, 1.0, 1.0, 1.0, 1.0, 1.0, 1.0, 1.0, 1.0, 1.0, 1.0, 1.0, 1.0, 1.0, 1.0, 1.0, 1.0, 1.0, 1.0, 1.0, 1.0, 1.0, 1.0, 1.0, 1.0, 1.0, 1.0, 1.0, 1.0, 1.0, 1.0, 1.0, 1.0, 1.0, 1.0, 1.0, 1.0, 1.0, 1.0, 1.0, 1.0, 1.0, 1.0, 1.0, 1.0, 1.0, 1.0, 1.0, 1.0, 1.0, 1.0, 1.0, 1.0, 1.0, 1.0, 1.0, 1.0, 1.0, 1.0, 1.0, 1.0, 1.0, 1.0, 1.0, 1.0, 1.0, 1.0, 1.0, 1.0, 1.0, 1.0, 1.0, 1.0, 1.0, 1.0, 1.0, 1.0, 1.0, 1.0, 1.0, 1.0, 1.0, 1.0, 1.0, 1.0, 1.0, 1.0, 1.0, 1.0, 1.0, 1.0, 1.0, 1.0, 1.0, 1.0, 1.0, 1.0, 1.0, 1.0, 1.0, 1.0, 1.0, 1.0, 1.0, 1.0, 1.0, 1.0, 1.0, 1.0, 1.0, 1.0, 1.0, 1.0, 1.0, 1.0, 1.0, 1.0, 1.0, 1.0, 1.0, 1.0, 1.0, 1.0, 1.0, 1.0, 1.0, 1.0, 1.0, 1.0, 1.0, 1.0, 1.0, 1.0, 1.0, 1.0, 1.0, 1.0, 1.0, 1.0, 1.0, 1.0, 1.0, 1.0, 1.0, 1.0, 1.0, 1.0, 1.0, 1.0, 1.0, 1.0, 1.0, 1.0, 1.0, 1.0, 1.0, 1.0, 1.0, 1.0, 1.0, 1.0, 1.0, 1.0, 1.0, 1.0, 1.0, 1.0, 1.0, 1.0, 1.0, 1.0, 1.0, 1.0, 1.0, 1.0, 1.0, 1.0, 1.0, 1.0, 1.0, 1.0, 1.0, 1.0, 1.0, 1.0, 1.0, 1.0, 1.0, 1.0, 1.0, 1.0, 1.0, 1.0, 1.0, 1.0, 1.0, 1.0, 1.0, 1.0, 1.0, 1.0, 1.0, 1.0, 1.0, 1.0, 1.0, 1.0, 1.0, 1.0, 1.0, 1.0, 1.0, 1.0, 1.0, 1.0, 1.0, 1.0, 1.0, 1.0, 1.0, 1.0, 1.0, 1.0, 1.0, 1.0, 1.0, 1.0, 1.0, 1.0, 1.0, 1.0, 1.0, 1.0, 1.0, 1.0, 1.0, 1.0, 1.0, 1.0, 1.0, 1.0, 1.0, 1.0, 1.0, 1.0, 1.0, 1.0, 1.0, 1.0, 1.0, 1.0, 1.0, 1.0, 1.0, 1.0, 1.0, 1.0, 1.0, 1.0, 1.0, 1.0, 1.0, 1.0, 1.0, 1.0, 1.0, 1.0, 1.0, 1.0, 1.0, 1.0, 1.0, 1.0, 1.0, 1.0, 1.0, 1.0, 1.0, 1.0, 1.0, 1.0, 1.0, 1.0, 1.0, 1.0, 1.0, 1.0, 1.0, 1.0, 1.0, 1.0, 1.0, 1.0, 1.0, 1.0, 1.0, 1.0, 1.0, 1.0, 1.0, 1.0, 1.0, 1.0, 1.0, 1.0, 1.0, 1.0, 1.0, 1.0, 1.0, 1.0, 1.0, 1.0, 1.0, 1.0, 1.0, 1.0, 1.0, 1.0, 1.0, 1.0, 1.0, 1.0, 1.0, 1.0, 1.0, 1.0, 1.0, 1.0, 1.0, 1.0, 1.0, 1.0, 1.0, 1.0, 1.0, 1.0, 1.0, 1.0, 1.0, 1.0, 1.0, 1.0, 1.0, 1.0, 1.0, 1.0, 1.0, 1.0, 1.0, 1.0, 1.0, 1.0, 1.0, 1.0, 1.0, 1.0, 1.0, 1.0, 1.0, 1.0, 1.0, 1.0, 1.0, 1.0, 1.0, 1.0, 1.0, 1.0, 1.0, 1.0, 1.0, 1.0, 1.0, 1.0, 1.0, 1.0, 1.0, 1.0, 1.0, 1.0, 1.0, 1.0, 1.0, 1.0, 1.0, 1.0, 1.0, 1.0, 1.0, 1.0, 1.0, 1.0, 1.0, 1.0, 1.0, 1.0, 1.0, 1.0, 1.0, 1.0, 1.0, 1.0, 1.0, 1.0, 1.0, 1.0, 1.0, 1.0, 1.0, 1.0, 1.0, 1.0, 1.0, 1.0, 1.0, 1.0, 1.0, 1.0, 1.0, 1.0, 1.0, 1.0, 1.0, 1.0, 1.0, 1.0, 1.0, 1.0, 1.0, 1.0, 1.0, 1.0, 1.0, 1.0, 1.0, 1.0, 1.0, 1.0, 1.0, 1.0, 1.0, 1.0, 1.0, 1.0, 1.0, 1.0, 1.0, 1.0, 1.0, 1.0, 1.0, 1.0, 1.0, 1.0, 1.0, 1.0, 1.0, 1.0, 1.0, 1.0, 1.0, 1.0, 1.0, 1.0, 1.0, 1.0, 1.0, 1.0, 1.0, 1.0, 1.0, 1.0, 1.0, 1.0, 1.0, 1.0, 1.0, 1.0, 1.0, 1.0, 1.0, 1.0, 1.0, 1.0, 1.0, 1.0, 1.0, 1.0, 1.0, 1.0, 1.0, 1.0, 1.0, 1.0, 1.0, 1.0, 1.0, 1.0, 1.0, 1.0, 1.0, 1.0, 1.0, 1.0, 1.0, 1.0, 1.0, 1.0, 1.0, 1.0, 1.0, 1.0, 1.0, 1.0, 1.0, 1.0, 1.0, 1.0, 1.0, 1.0, 1.0, 1.0, 1.0, 1.0, 1.0, 1.0, 1.0, 1.0, 1.0, 1.0, 1.0, 1.0, 1.0, 1.0, 1.0, 1.0, 1.0, 1.0, 1.0, 1.0, 1.0, 1.0, 1.0, 1.0, 1.0, 1.0, 1.0, 1.0, 1.0, 1.0, 1.0, 1.0, 1.0, 1.0, 1.0, 1.0, 1.0, 1.0, 1.0, 1.0, 1.0, 1.0, 1.0, 1.0, 1.0, 1.0, 1.0, 1.0, 1.0, 1.0, 1.0, 1.0, 1.0, 1.0, 1.0, 1.0, 1.0, 1.0, 1.0, 1.0, 1.0, 1.0, 1.0, 1.0, 1.0, 1.0, 1.0, 1.0, 1.0, 1.0, 1.0, 1.0, 1.0, 1.0, 1.0, 1.0, 1.0, 1.0, 1.0, 1.0, 1.0, 1.0, 1.0, 1.0, 1.0, 1.0, 1.0, 1.0, 1.0, 1.0, 1.0, 1.0, 1.0, 1.0, 1.0, 1.0, 1.0, 1.0, 1.0, 1.0, 1.0, 1.0, 1.0, 1.0, 1.0, 1.0, 1.0, 1.0, 1.0, 1.0, 1.0, 1.0, 1.0, 1.0, 1.0, 1.0, 1.0, 1.0, 1.0, 1.0, 1.0, 1.0, 1.0, 1.0, 1.0, 1.0, 1.0, 1.0, 1.0, 1.0, 1.0, 1.0, 1.0, 1.0, 1.0, 1.0, 1.0, 1.0, 1.0, 1.0, 1.0, 1.0, 1.0, 1.0, 1.0, 1.0, 1.0, 1.0, 1.0, 1.0, 1.0, 1.0, 1.0, 1.0, 1.0, 1.0, 1.0, 1.0, 1.0, 1.0, 1.0, 1.0, 1.0, 1.0, 1.0, 1.0, 1.0, 1.0, 1.0, 1.0, 1.0, 1.0, 1.0, 1.0, 1.0, 1.0, 1.0, 1.0, 1.0, 1.0, 1.0, 1.0, 1.0, 1.0, 1.0, 1.0, 1.0, 1.0, 1.0, 1.0, 1.0, 1.0, 1.0, 1.0, 1.0, 1.0, 1.0, 1.0, 1.0, 1.0, 1.0, 1.0, 1.0, 1.0, 1.0, 1.0, 1.0, 1.0, 1.0, 1.0, 1.0, 1.0, 1.0, 1.0, 1.0, 1.0, 1.0, 1.0, 1.0, 1.0, 1.0, 1.0, 1.0, 1.0, 1.0, 1.0, 1.0, 1.0, 1.0, 1.0, 1.0, 1.0, 1.0, 1.0, 1.0, 1.0, 1.0, 1.0, 1.0, 1.0, 1.0, 1.0, 1.0, 1.0, 1.0, 1.0, 1.0, 1.0, 1.0, 1.0, 1.0, 1.0, 1.0, 1.0, 1.0, 1.0, 1.0, 1.0, 1.0, 1.0, 1.0, 1.0, 1.0, 1.0, 1.0, 1.0, 1.0, 1.0, 1.0, 1.0, 1.0, 1.0, 1.0, 1.0, 1.0, 1.0, 1.0, 1.0, 1.0, 1.0, 1.0, 1.0, 1.0, 1.0, 1.0, 1.0, 1.0, 1.0, 1.0, 1.0, 1.0, 1.0, 1.0, 1.0, 1.0, 1.0, 1.0, 1.0, 1.0, 1.0, 1.0, 1.0, 1.0, 1.0, 1.0, 1.0, 1.0, 1.0, 1.0, 1.0, 1.0, 1.0, 1.0, 1.0, 1.0, 1.0, 1.0, 1.0, 1.0, 1.0, 1.0, 1.0, 1.0, 1.0, 1.0, 1.0, 1.0, 1.0, 1.0, 1.0, 1.0, 1.0, 1.0, 1.0, 1.0, 1.0, 1.0, 1.0, 1.0, 1.0, 1.0, 1.0, 1.0, 1.0, 1.0, 1.0, 1.0, 1.0, 1.0, 1.0, 1.0, 1.0, 1.0, 1.0, 1.0, 1.0, 1.0, 1.0, 1.0, 1.0, 1.0, 1.0, 1.0, 1.0, 1.0, 1.0, 1.0, 1.0, 1.0, 1.0, 1.0, 1.0, 1.0, 1.0, 1.0, 1.0, 1.0, 1.0, 1.0, 1.0, 1.0, 1.0, 1.0, 1.0, 1.0, 1.0, 1.0, 1.0, 1.0, 1.0, 1.0, 1.0, 1.0, 1.0, 1.0, 1.0, 1.0, 1.0, 1.0, 1.0, 1.0, 1.0, 1.0, 1.0, 1.0, 1.0, 1.0, 1.0, 1.0, 1.0, 1.0, 1.0, 1.0, 1.0, 1.0, 1.0, 1.0, 1.0, 1.0, 1.0, 1.0, 1.0, 1.0, 1.0, 1.0, 1.0, 1.0, 1.0, 1.0, 1.0, 1.0, 1.0, 1.0, 1.0, 1.0, 1.0, 1.0, 1.0, 1.0, 1.0, 1.0, 1.0, 1.0, 1.0, 1.0, 1.0, 1.0, 1.0, 1.0, 1.0, 1.0, 1.0, 1.0, 1.0, 1.0, 1.0, 1.0, 1.0, 1.0, 1.0, 1.0, 1.0, 1.0, 1.0, 1.0, 1.0, 1.0, 1.0, 1.0, 1.0, 1.0, 1.0, 1.0, 1.0, 1.0, 1.0, 1.0, 1.0, 1.0, 1.0, 1.0, 1.0, 1.0, 1.0, 1.0, 1.0, 1.0, 1.0, 1.0, 1.0, 1.0, 1.0, 1.0, 1.0, 1.0, 1.0, 1.0, 1.0, 1.0, 1.0, 1.0, 1.0, 1.0, 1.0, 1.0, 1.0, 1.0, 1.0, 1.0, 1.0, 1.0, 1.0, 1.0, 1.0, 1.0, 1.0, 1.0, 1.0, 1.0, 1.0, 1.0, 1.0, 1.0, 1.0, 1.0, 1.0, 1.0, 1.0, 1.0, 1.0, 1.0, 1.0, 1.0, 1.0, 1.0, 1.0, 1.0, 1.0, 1.0, 1.0, 1.0, 1.0, 1.0, 1.0, 1.0, 1.0, 1.0, 1.0, 1.0, 1.0, 1.0, 1.0, 1.0, 1.0, 1.0, 1.0, 1.0, 1.0, 1.0, 1.0, 1.0, 1.0, 1.0, 1.0, 1.0, 1.0, 1.0, 1.0, 1.0, 1.0, 1.0, 1.0, 1.0, 1.0, 1.0, 1.0, 1.0, 1.0, 1.0, 1.0, 1.0, 1.0, 1.0, 1.0, 1.0, 1.0, 1.0, 1.0, 1.0, 1.0, 1.0, 1.0, 1.0, 1.0, 1.0, 1.0, 1.0, 1.0, 1.0, 1.0, 1.0, 1.0, 1.0, 1.0, 1.0, 1.0, 1.0, 1.0, 1.0, 1.0, 1.0, 1.0, 1.0, 1.0, 1.0, 1.0, 1.0, 1.0, 1.0, 1.0, 1.0, 1.0, 1.0, 1.0, 1.0, 1.0, 1.0, 1.0, 1.0, 1.0, 1.0, 1.0, 1.0, 1.0, 1.0, 1.0, 1.0, 1.0, 1.0, 1.0, 1.0, 1.0, 1.0, 1.0, 1.0, 1.0, 1.0, 1.0, 1.0, 1.0, 1.0, 1.0, 1.0, 1.0, 1.0, 1.0, 1.0, 1.0, 1.0, 1.0, 1.0, 1.0, 1.0, 1.0, 1.0, 1.0, 1.0, 1.0, 1.0, 1.0, 1.0, 1.0, 1.0, 1.0, 1.0, 1.0, 1.0, 1.0, 1.0, 1.0, 1.0, 1.0, 1.0, 1.0, 1.0, 1.0, 1.0, 1.0, 1.0, 1.0, 1.0, 1.0, 1.0, 1.0, 1.0, 1.0, 1.0, 1.0, 1.0, 1.0, 1.0, 1.0, 1.0, 1.0, 1.0, 1.0, 1.0, 1.0, 1.0, 1.0, 1.0, 1.0, 1.0, 1.0, 1.0, 1.0, 1.0, 1.0, 1.0, 1.0, 1.0, 1.0, 1.0, 1.0, 1.0, 1.0, 1.0, 1.0, 1.0, 1.0, 1.0, 1.0, 1.0, 1.0, 1.0, 1.0, 1.0, 1.0, 1.0, 1.0, 1.0, 1.0, 1.0, 1.0, 1.0, 1.0, 1.0, 1.0, 1.0, 1.0, 1.0, 1.0, 1.0, 1.0, 1.0, 1.0, 1.0, 1.0, 1.0, 1.0, 1.0, 1.0, 1.0, 1.0, 1.0, 1.0, 1.0, 1.0, 1.0, 1.0, 1.0, 1.0, 1.0, 1.0, 1.0, 1.0, 1.0, 1.0, 1.0, 1.0, 1.0, 1.0, 1.0, 1.0, 1.0, 1.0, 1.0, 1.0, 1.0, 1.0, 1.0, 1.0, 1.0, 1.0, 1.0, 1.0, 1.0, 1.0, 1.0, 1.0, 1.0, 1.0, 1.0, 1.0, 1.0, 1.0, 1.0, 1.0, 1.0, 1.0, 1.0, 1.0, 1.0, 1.0, 1.0, 1.0, 1.0, 1.0, 1.0, 1.0, 1.0, 1.0, 1.0, 1.0, 1.0, 1.0, 1.0, 1.0, 1.0, 1.0, 1.0, 1.0, 1.0, 1.0, 1.0, 1.0, 1.0, 1.0, 1.0, 1.0, 1.0, 1.0, 1.0, 1.0, 1.0, 1.0, 1.0, 1.0, 1.0, 1.0, 1.0, 1.0, 1.0, 1.0, 1.0, 1.0, 1.0, 1.0, 1.0, 1.0, 1.0, 1.0, 1.0, 1.0, 1.0, 1.0, 1.0, 1.0, 1.0, 1.0, 1.0, 1.0, 1.0, 1.0, 1.0, 1.0, 1.0, 1.0, 1.0, 1.0, 1.0, 1.0, 1.0, 1.0, 1.0, 1.0, 1.0, 1.0, 1.0, 1.0, 1.0, 1.0, 1.0, 1.0, 1.0, 1.0, 1.0, 1.0, 1.0, 1.0, 1.0, 1.0, 1.0, 1.0, 1.0, 1.0, 1.0, 1.0, 1.0, 1.0, 1.0, 1.0, 1.0, 1.0, 1.0, 1.0, 1.0, 1.0, 1.0, 1.0, 1.0, 1.0, 1.0, 1.0, 1.0, 1.0, 1.0, 1.0, 1.0, 1.0, 1.0, 1.0, 1.0, 1.0, 1.0, 1.0, 1.0, 1.0, 1.0, 1.0, 1.0, 1.0, 1.0, 1.0, 1.0, 1.0, 1.0, 1.0, 1.0, 1.0, 1.0, 1.0, 1.0, 1.0, 1.0, 1.0, 1.0, 1.0, 1.0, 1.0, 1.0, 1.0, 1.0, 1.0, 1.0, 1.0, 1.0, 1.0, 1.0, 1.0, 1.0, 1.0, 1.0, 1.0, 1.0, 1.0, 1.0, 1.0, 1.0, 1.0, 1.0, 1.0, 1.0, 1.0, 1.0, 1.0, 1.0, 1.0, 1.0, 1.0, 1.0, 1.0, 1.0, 1.0, 1.0, 1.0, 1.0, 1.0, 1.0, 1.0, 1.0, 1.0, 1.0, 1.0, 1.0, 1.0, 1.0, 1.0, 1.0, 1.0, 1.0, 1.0, 1.0, 1.0, 1.0, 1.0, 1.0, 1.0, 1.0, 1.0, 1.0, 1.0, 1.0, 1.0, 1.0, 1.0, 1.0, 1.0, 1.0, 1.0, 1.0, 1.0, 1.0, 1.0, 1.0, 1.0, 1.0, 1.0, 1.0, 1.0, 1.0, 1.0, 1.0, 1.0, 1.0, 1.0, 1.0, 1.0, 1.0, 1.0, 1.0, 1.0, 1.0, 1.0, 1.0, 1.0, 1.0, 1.0, 1.0, 1.0, 1.0, 1.0, 1.0, 1.0, 1.0, 1.0, 1.0, 1.0, 1.0, 1.0, 1.0, 1.0, 1.0, 1.0, 1.0, 1.0, 1.0, 1.0, 1.0, 1.0, 1.0, 1.0, 1.0, 1.0, 1.0, 1.0, 1.0, 1.0, 1.0, 1.0, 1.0, 1.0, 1.0, 1.0, 1.0, 1.0, 1.0, 1.0, 1.0, 1.0, 1.0, 1.0, 1.0, 1.0, 1.0, 1.0, 1.0, 1.0, 1.0, 1.0, 1.0, 1.0, 1.0, 1.0, 1.0, 1.0, 1.0, 1.0, 1.0, 1.0, 1.0, 1.0, 1.0, 1.0, 1.0, 1.0, 1.0, 1.0, 1.0, 1.0, 1.0, 1.0, 1.0, 1.0, 1.0, 1.0, 1.0, 1.0, 1.0, 1.0, 1.0, 1.0, 1.0, 1.0, 1.0, 1.0, 1.0, 1.0, 1.0, 1.0, 1.0, 1.0, 1.0, 1.0, 1.0, 1.0, 1.0, 1.0, 1.0, 1.0, 1.0, 1.0, 1.0, 1.0, 1.0, 1.0, 1.0, 1.0, 1.0, 1.0, 1.0, 1.0, 1.0, 1.0, 1.0, 1.0, 1.0, 1.0, 1.0, 1.0, 1.0, 1.0, 1.0, 1.0, 1.0, 1.0, 1.0, 1.0, 1.0, 1.0, 1.0, 1.0, 1.0, 1.0, 1.0, 1.0, 1.0, 1.0, 1.0, 1.0, 1.0, 1.0, 1.0, 1.0, 1.0, 1.0, 1.0, 1.0, 1.0, 1.0, 1.0, 1.0, 1.0, 1.0, 1.0, 1.0, 1.0, 1.0, 1.0, 1.0, 1.0, 1.0, 1.0, 1.0, 1.0, 1.0, 1.0, 1.0, 1.0, 1.0, 1.0, 1.0, 1.0, 1.0, 1.0, 1.0, 1.0, 1.0, 1.0, 1.0, 1.0, 1.0, 1.0, 1.0, 1.0, 1.0, 1.0, 1.0, 1.0, 1.0, 1.0, 1.0, 1.0, 1.0, 1.0, 1.0, 1.0, 1.0, 1.0, 1.0, 1.0, 1.0, 1.0, 1.0, 1.0, 1.0, 1.0, 1.0, 1.0, 1.0, 1.0, 1.0, 1.0, 1.0, 1.0, 1.0, 1.0, 1.0, 1.0, 1.0, 1.0, 1.0, 1.0, 1.0, 1.0, 1.0, 1.0, 1.0, 1.0, 1.0, 1.0, 1.0, 1.0, 1.0, 1.0, 1.0, 1.0, 1.0, 1.0, 1.0, 1.0, 1.0, 1.0, 1.0, 1.0, 1.0, 1.0, 1.0, 1.0, 1.0, 1.0, 1.0, 1.0, 1.0, 1.0, 1.0, 1.0, 1.0, 1.0, 1.0, 1.0, 1.0, 1.0, 1.0, 1.0, 1.0, 1.0, 1.0, 1.0, 1.0, 1.0, 1.0, 1.0, 1.0, 1.0, 1.0, 1.0, 1.0, 1.0, 1.0, 1.0, 1.0, 1.0, 1.0, 1.0, 1.0, 1.0, 1.0, 1.0, 1.0, 1.0, 1.0, 1.0, 1.0, 1.0, 1.0, 1.0, 1.0, 1.0, 1.0, 1.0, 1.0, 1.0, 1.0, 1.0, 1.0, 1.0, 1.0, 1.0, 1.0, 1.0, 1.0, 1.0, 1.0, 1.0, 1.0, 1.0, 1.0, 1.0, 1.0, 1.0, 1.0, 1.0, 1.0, 1.0, 1.0, 1.0, 1.0, 1.0, 1.0, 1.0, 1.0, 1.0, 1.0, 1.0, 1.0, 1.0, 1.0, 1.0, 1.0, 1.0, 1.0, 1.0, 1.0, 1.0, 1.0, 1.0, 1.0, 1.0, 1.0, 1.0, 1.0, 1.0, 1.0, 1.0, 1.0, 1.0, 1.0, 1.0, 1.0, 1.0, 1.0, 1.0, 1.0, 1.0, 1.0, 1.0, 1.0, 1.0, 1.0, 1.0, 1.0, 1.0, 1.0, 1.0, 1.0, 1.0, 1.0, 1.0, 1.0, 1.0, 1.0, 1.0, 1.0, 1.0, 1.0, 1.0, 1.0, 1.0, 1.0, 1.0, 1.0, 1.0, 1.0, 1.0, 1.0, 1.0, 1.0, 1.0, 1.0, 1.0, 1.0, 1.0, 1.0, 1.0, 1.0, 1.0, 1.0, 1.0, 1.0, 1.0, 1.0, 1.0, 1.0, 1.0, 1.0, 1.0, 1.0, 1.0, 1.0, 1.0, 1.0, 1.0, 1.0, 1.0, 1.0, 1.0, 1.0, 1.0, 1.0, 1.0, 1.0, 1.0, 1.0, 1.0, 1.0, 1.0, 1.0, 1.0, 1.0, 1.0, 1.0, 1.0, 1.0, 1.0, 1.0, 1.0, 1.0, 1.0, 1.0, 1.0, 1.0, 1.0, 1.0, 1.0, 1.0, 1.0, 1.0, 1.0, 1.0, 1.0, 1.0, 1.0, 1.0, 1.0, 1.0, 1.0, 1.0, 1.0, 1.0, 1.0, 1.0, 1.0, 1.0, 1.0, 1.0, 1.0, 1.0, 1.0, 1.0, 1.0, 1.0, 1.0, 1.0, 1.0, 1.0, 1.0, 1.0, 1.0, 1.0, 1.0, 1.0, 1.0, 1.0, 1.0, 1.0, 1.0, 1.0, 1.0, 1.0, 1.0, 1.0, 1.0, 1.0, 1.0, 1.0, 1.0, 1.0, 1.0, 1.0, 1.0, 1.0, 1.0, 1.0, 1.0, 1.0, 1.0, 1.0, 1.0, 1.0, 1.0, 1.0, 1.0, 1.0, 1.0, 1.0, 1.0, 1.0, 1.0, 1.0, 1.0, 1.0, 1.0, 1.0, 1.0, 1.0, 1.0, 1.0, 1.0, 1.0, 1.0, 1.0, 1.0, 1.0, 1.0, 1.0, 1.0, 1.0, 1.0, 1.0, 1.0, 1.0, 1.0, 1.0, 1.0, 1.0, 1.0, 1.0, 1.0, 1.0, 1.0, 1.0, 1.0, 1.0, 1.0, 1.0, 1.0, 1.0, 1.0, 1.0, 1.0, 1.0, 1.0, 1.0, 1.0, 1.0, 1.0, 1.0, 1.0, 1.0, 1.0, 1.0, 1.0, 1.0, 1.0, 1.0, 1.0, 1.0, 1.0, 1.0, 1.0, 1.0, 1.0, 1.0, 1.0, 1.0, 1.0, 1.0, 1.0, 1.0, 1.0, 1.0, 1.0, 1.0, 1.0, 1.0, 1.0, 1.0, 1.0, 1.0, 1.0, 1.0, 1.0, 1.0, 1.0, 1.0, 1.0, 1.0, 1.0, 1.0, 1.0, 1.0, 1.0, 1.0, 1.0, 1.0, 1.0, 1.0, 1.0, 1.0, 1.0, 1.0, 1.0, 1.0, 1.0, 1.0, 1.0, 1.0, 1.0, 1.0, 1.0, 1.0, 1.0, 1.0, 1.0, 1.0, 1.0, 1.0, 1.0, 1.0, 1.0, 1.0, 1.0, 1.0, 1.0, 1.0, 1.0, 1.0, 1.0, 1.0, 1.0, 1.0, 1.0, 1.0, 1.0, 1.0, 1.0, 1.0, 1.0, 1.0, 1.0, 1.0, 1.0, 1.0, 1.0, 1.0, 1.0, 1.0, 1.0, 1.0, 1.0, 1.0, 1.0, 1.0, 1.0, 1.0, 1.0, 1.0, 1.0, 1.0, 1.0, 1.0, 1.0, 1.0, 1.0, 1.0, 1.0, 1.0, 1.0, 1.0, 1.0, 1.0, 1.0, 1.0, 1.0, 1.0, 1.0, 1.0, 1.0, 1.0, 1.0, 1.0, 1.0, 1.0, 1.0, 1.0, 1.0, 1.0, 1.0, 1.0, 1.0, 1.0, 1.0, 1.0, 1.0, 1.0, 1.0, 1.0, 1.0, 1.0, 1.0, 1.0, 1.0, 1.0, 1.0, 1.0, 1.0, 1.0, 1.0, 1.0, 1.0, 1.0, 1.0, 1.0, 1.0, 1.0, 1.0, 1.0, 1.0, 1.0, 1.0, 1.0, 1.0, 1.0, 1.0, 1.0, 1.0, 1.0, 1.0, 1.0, 1.0, 1.0, 1.0, 1.0, 1.0, 1.0, 1.0, 1.0, 1.0, 1.0, 1.0, 1.0, 1.0, 1.0, 1.0, 1.0, 1.0, 1.0, 1.0, 1.0, 1.0, 1.0, 1.0, 1.0, 1.0, 1.0, 1.0, 1.0, 1.0, 1.0, 1.0, 1.0, 1.0, 1.0, 1.0, 1.0, 1.0, 1.0, 1.0, 1.0, 1.0, 1.0, 1.0, 1.0, 1.0, 1.0, 1.0, 1.0, 1.0, 1.0, 1.0, 1.0, 1.0, 1.0, 1.0, 1.0, 1.0, 1.0, 1.0, 1.0, 1.0, 1.0, 1.0, 1.0, 1.0, 1.0, 1.0, 1.0, 1.0, 1.0, 1.0, 1.0, 1.0, 1.0, 1.0, 1.0, 1.0, 1.0, 1.0, 1.0, 1.0, 1.0, 1.0, 1.0, 1.0, 1.0, 1.0, 1.0, 1.0, 1.0, 1.0, 1.0, 1.0, 1.0, 1.0, 1.0, 1.0, 1.0, 1.0, 1.0, 1.0, 1.0, 1.0, 1.0, 1.0, 1.0, 1.0, 1.0, 1.0, 1.0, 1.0, 1.0, 1.0, 1.0, 1.0, 1.0, 1.0, 1.0, 1.0, 1.0, 1.0, 1.0, 1.0, 1.0, 1.0, 1.0, 1.0, 1.0, 1.0, 1.0, 1.0, 1.0, 1.0, 1.0, 1.0, 1.0, 1.0, 1.0, 1.0, 1.0, 1.0, 1.0, 1.0, 1.0, 1.0, 1.0, 1.0, 1.0, 1.0, 1.0, 1.0, 1.0, 1.0, 1.0, 1.0, 1.0, 1.0, 1.0, 1.0, 1.0, 1.0, 1.0, 1.0, 1.0, 1.0, 1.0, 1.0, 1.0, 1.0, 1.0, 1.0, 1.0, 1.0, 1.0, 1.0, 1.0, 1.0, 1.0, 1.0, 1.0, 1.0, 1.0, 1.0, 1.0, 1.0, 1.0, 1.0, 1.0, 1.0, 1.0, 1.0, 1.0, 1.0, 1.0, 1.0, 1.0, 1.0, 1.0, 1.0, 1.0, 1.0, 1.0, 1.0, 1.0, 1.0, 1.0, 1.0, 1.0, 1.0, 1.0, 1.0, 1.0, 1.0, 1.0, 1.0, 1.0, 1.0, 1.0, 1.0, 1.0, 1.0, 1.0, 1.0, 1.0, 1.0, 1.0, 1.0, 1.0, 1.0, 1.0, 1.0, 1.0, 1.0, 1.0, 1.0, 1.0, 1.0, 1.0, 1.0, 1.0, 1.0, 1.0, 1.0, 1.0, 1.0, 1.0, 1.0, 1.0, 1.0, 1.0, 1.0, 1.0, 1.0, 1.0, 1.0, 1.0, 1.0, 1.0, 1.0, 1.0, 1.0, 1.0, 1.0, 1.0, 1.0, 1.0, 1.0, 1.0, 1.0, 1.0, 1.0, 1.0, 1.0, 1.0, 1.0, 1.0, 1.0, 1.0, 1.0, 1.0, 1.0, 1.0, 1.0, 1.0, 1.0, 1.0, 1.0, 1.0, 1.0, 1.0, 1.0, 1.0, 1.0, 1.0, 1.0, 1.0, 1.0, 1.0, 1.0, 1.0, 1.0, 1.0, 1.0, 1.0, 1.0, 1.0, 1.0, 1.0, 1.0, 1.0, 1.0, 1.0, 1.0, 1.0, 1.0, 1.0, 1.0, 1.0, 1.0, 1.0, 1.0, 1.0, 1.0, 1.0, 1.0, 1.0, 1.0, 1.0, 1.0, 1.0, 1.0, 1.0, 1.0, 1.0, 1.0, 1.0, 1.0, 1.0, 1.0, 1.0, 1.0, 1.0, 1.0, 1.0, 1.0, 1.0, 1.0, 1.0, 1.0, 1.0, 1.0, 1.0, 1.0, 1.0, 1.0, 1.0, 1.0, 1.0, 1.0, 1.0, 1.0, 1.0, 1.0, 1.0, 1.0, 1.0, 1.0, 1.0, 1.0, 1.0, 1.0, 1.0, 1.0, 1.0, 1.0, 1.0, 1.0, 1.0, 1.0, 1.0, 1.0, 1.0, 1.0, 1.0, 1.0, 1.0, 1.0, 1.0, 1.0, 1.0, 1.0, 1.0, 1.0, 1.0, 1.0, 1.0, 1.0, 1.0, 1.0, 1.0, 1.0, 1.0, 1.0, 1.0, 1.0, 1.0, 1.0, 1.0, 1.0, 1.0, 1.0, 1.0, 1.0, 1.0, 1.0, 1.0, 1.0, 1.0, 1.0, 1.0, 1.0, 1.0, 1.0, 1.0, 1.0, 1.0, 1.0, 1.0, 1.0, 1.0, 1.0, 1.0, 1.0, 1.0, 1.0, 1.0, 1.0, 1.0, 1.0, 1.0, 1.0, 1.0, 1.0, 1.0, 1.0, 1.0, 1.0, 1.0, 1.0, 1.0, 1.0, 1.0, 1.0, 1.0, 1.0, 1.0, 1.0, 1.0, 1.0, 1.0, 1.0, 1.0, 1.0, 1.0, 1.0, 1.0, 1.0, 1.0, 1.0, 1.0, 1.0, 1.0, 1.0, 1.0, 1.0, 1.0, 1.0, 1.0, 1.0, 1.0, 1.0, 1.0, 1.0, 1.0, 1.0, 1.0, 1.0, 1.0, 1.0, 1.0, 1.0, 1.0, 1.0, 1.0, 1.0, 1.0, 1.0, 1.0, 1.0, 1.0, 1.0, 1.0, 1.0, 1.0, 1.0, 1.0, 1.0, 1.0, 1.0, 1.0, 1.0, 1.0, 1.0, 1.0, 1.0, 1.0, 1.0, 1.0, 1.0, 1.0, 1.0, 1.0, 1.0, 1.0, 1.0, 1.0, 1.0, 1.0, 1.0, 1.0, 1.0, 1.0, 1.0, 1.0, 1.0, 1.0, 1.0, 1.0, 1.0, 1.0, 1.0, 1.0, 1.0, 1.0, 1.0, 1.0, 1.0, 1.0, 1.0, 1.0, 1.0, 1.0, 1.0, 1.0, 1.0, 1.0, 1.0, 1.0, 1.0, 1.0, 1.0, 1.0, 1.0, 1.0, 1.0, 1.0, 1.0, 1.0, 1.0, 1.0, 1.0, 1.0, 1.0, 1.0, 1.0, 1.0, 1.0, 1.0, 1.0, 1.0, 1.0, 1.0, 1.0, 1.0, 1.0, 1.0, 1.0, 1.0, 1.0, 1.0, 1.0, 1.0, 1.0, 1.0, 1.0, 1.0, 1.0, 1.0, 1.0, 1.0, 1.0, 1.0, 1.0, 1.0, 1.0, 1.0, 1.0, 1.0, 1.0, 1.0, 1.0, 1.0, 1.0, 1.0, 1.0, 1.0, 1.0, 1.0, 1.0, 1.0, 1.0, 1.0, 1.0, 1.0, 1.0, 1.0, 1.0, 1.0, 1.0, 1.0, 1.0, 1.0, 1.0, 1.0, 1.0, 1.0, 1.0, 1.0, 1.0, 1.0, 1.0, 1.0, 1.0, 1.0, 1.0, 1.0, 1.0, 1.0, 1.0, 1.0, 1.0, 1.0, 1.0, 1.0, 1.0, 1.0, 1.0, 1.0, 1.0, 1.0, 1.0, 1.0, 1.0, 1.0, 1.0, 1.0, 1.0, 1.0, 1.0, 1.0, 1.0, 1.0, 1.0, 1.0, 1.0, 1.0, 1.0, 1.0, 1.0, 1.0, 1.0, 1.0, 1.0, 1.0, 1.0, 1.0, 1.0, 1.0, 1.0, 1.0, 1.0, 1.0, 1.0, 1.0, 1.0, 1.0, 1.0, 1.0, 1.0, 1.0, 1.0, 1.0, 1.0, 1.0, 1.0, 1.0, 1.0, 1.0, 1.0, 1.0, 1.0, 1.0, 1.0, 1.0, 1.0, 1.0, 1.0, 1.0, 1.0, 1.0, 1.0, 1.0, 1.0, 1.0, 1.0, 1.0, 1.0, 1.0, 1.0, 1.0, 1.0, 1.0, 1.0, 1.0, 1.0, 1.0, 1.0, 1.0, 1.0, 1.0, 1.0, 1.0, 1.0, 1.0, 1.0, 1.0, 1.0, 1.0, 1.0, 1.0, 1.0, 1.0, 1.0, 1.0, 1.0, 1.0, 1.0, 1.0, 1.0, 1.0, 1.0, 1.0, 1.0, 1.0, 1.0, 1.0, 1.0, 1.0, 1.0, 1.0, 1.0, 1.0, 1.0, 1.0, 1.0, 1.0, 1.0, 1.0, 1.0, 1.0, 1.0, 1.0, 1.0, 1.0, 1.0, 1.0, 1.0, 1.0, 1.0, 1.0, 1.0, 1.0, 1.0, 1.0, 1.0, 1.0, 1.0, 1.0, 1.0, 1.0, 1.0, 1.0, 1.0, 1.0, 1.0, 1.0, 1.0, 1.0, 1.0, 1.0, 1.0, 1.0, 1.0, 1.0, 1.0, 1.0, 1.0, 1.0, 1.0, 1.0, 1.0, 1.0, 1.0, 1.0, 1.0, 1.0, 1.0, 1.0, 1.0, 1.0, 1.0, 1.0, 1.0, 1.0, 1.0, 1.0, 1.0, 1.0, 1.0, 1.0, 1.0, 1.0, 1.0, 1.0, 1.0, 1.0, 1.0, 1.0, 1.0, 1.0, 1.0, 1.0, 1.0, 1.0, 1.0, 1.0, 1.0, 1.0, 1.0, 1.0, 1.0, 1.0, 1.0, 1.0, 1.0, 1.0, 1.0, 1.0, 1.0, 1.0, 1.0, 1.0, 1.0, 1.0, 1.0, 1.0, 1.0, 1.0, 1.0, 1.0, 1.0, 1.0, 1.0, 1.0, 1.0, 1.0])
_ca = me_cube_004.color_attributes.new('Col.001', 'BYTE_COLOR', 'CORNER')
_ca.data.foreach_set('color', [1.0, 1.0, 1.0, 1.0, 1.0, 1.0, 1.0, 1.0, 1.0, 1.0, 1.0, 1.0, 1.0, 1.0, 1.0, 1.0, 1.0, 1.0, 1.0, 1.0, 1.0, 1.0, 1.0, 1.0, 1.0, 1.0, 1.0, 1.0, 1.0, 1.0, 1.0, 1.0, 1.0, 1.0, 1.0, 1.0, 1.0, 1.0, 1.0, 1.0, 1.0, 1.0, 1.0, 1.0, 1.0, 1.0, 1.0, 1.0, 1.0, 1.0, 1.0, 1.0, 1.0, 1.0, 1.0, 1.0, 1.0, 1.0, 1.0, 1.0, 1.0, 1.0, 1.0, 1.0, 1.0, 1.0, 1.0, 1.0, 1.0, 1.0, 1.0, 1.0, 1.0, 1.0, 1.0, 1.0, 1.0, 1.0, 1.0, 1.0, 1.0, 1.0, 1.0, 1.0, 1.0, 1.0, 1.0, 1.0, 1.0, 1.0, 1.0, 1.0, 1.0, 1.0, 1.0, 1.0, 1.0, 1.0, 1.0, 1.0, 1.0, 1.0, 1.0, 1.0, 1.0, 1.0, 1.0, 1.0, 1.0, 1.0, 1.0, 1.0, 1.0, 1.0, 1.0, 1.0, 1.0, 1.0, 1.0, 1.0, 1.0, 1.0, 1.0, 1.0, 1.0, 1.0, 1.0, 1.0, 1.0, 1.0, 1.0, 1.0, 1.0, 1.0, 1.0, 1.0, 1.0, 1.0, 1.0, 1.0, 1.0, 1.0, 1.0, 1.0, 1.0, 1.0, 1.0, 1.0, 1.0, 1.0, 1.0, 1.0, 1.0, 1.0, 1.0, 1.0, 1.0, 1.0, 1.0, 1.0, 1.0, 1.0, 1.0, 1.0, 1.0, 1.0, 1.0, 1.0, 1.0, 1.0, 1.0, 1.0, 1.0, 1.0, 1.0, 1.0, 1.0, 1.0, 1.0, 1.0, 1.0, 1.0, 1.0, 1.0, 1.0, 1.0, 1.0, 1.0, 1.0, 1.0, 1.0, 1.0, 1.0, 1.0, 1.0, 1.0, 1.0, 1.0, 1.0, 1.0, 1.0, 1.0, 1.0, 1.0, 1.0, 1.0, 1.0, 1.0, 1.0, 1.0, 1.0, 1.0, 1.0, 1.0, 1.0, 1.0, 1.0, 1.0, 1.0, 1.0, 1.0, 1.0, 1.0, 1.0, 1.0, 1.0, 1.0, 1.0, 1.0, 1.0, 1.0, 1.0, 1.0, 1.0, 1.0, 1.0, 1.0, 1.0, 1.0, 1.0, 1.0, 1.0, 1.0, 1.0, 1.0, 1.0, 1.0, 1.0, 1.0, 1.0, 1.0, 1.0, 1.0, 1.0, 1.0, 1.0, 1.0, 1.0, 1.0, 1.0, 1.0, 1.0, 1.0, 1.0, 1.0, 1.0, 1.0, 1.0, 1.0, 1.0, 1.0, 1.0, 1.0, 1.0, 1.0, 1.0, 1.0, 1.0, 1.0, 1.0, 1.0, 1.0, 1.0, 1.0, 1.0, 1.0, 1.0, 1.0, 1.0, 1.0, 1.0, 1.0, 1.0, 1.0, 1.0, 1.0, 1.0, 1.0, 1.0, 1.0, 1.0, 1.0, 1.0, 1.0, 1.0, 1.0, 1.0, 1.0, 1.0, 1.0, 1.0, 1.0, 1.0, 1.0, 1.0, 1.0, 1.0, 1.0, 1.0, 1.0, 1.0, 1.0, 1.0, 1.0, 1.0, 1.0, 1.0, 1.0, 1.0, 1.0, 1.0, 1.0, 1.0, 1.0, 1.0, 1.0, 1.0, 1.0, 1.0, 1.0, 1.0, 1.0, 1.0, 1.0, 1.0, 1.0, 1.0, 1.0, 1.0, 1.0, 1.0, 1.0, 1.0, 1.0, 1.0, 1.0, 1.0, 1.0, 1.0, 1.0, 1.0, 1.0, 1.0, 1.0, 1.0, 1.0, 1.0, 1.0, 1.0, 1.0, 1.0, 1.0, 1.0, 1.0, 1.0, 1.0, 1.0, 1.0, 1.0, 1.0, 1.0, 1.0, 1.0, 1.0, 1.0, 1.0, 1.0, 1.0, 1.0, 1.0, 1.0, 1.0, 1.0, 1.0, 1.0, 1.0, 1.0, 1.0, 1.0, 1.0, 1.0, 1.0, 1.0, 1.0, 1.0, 1.0, 1.0, 1.0, 1.0, 1.0, 1.0, 1.0, 1.0, 1.0, 1.0, 1.0, 1.0, 1.0, 1.0, 1.0, 1.0, 1.0, 1.0, 1.0, 1.0, 1.0, 1.0, 1.0, 1.0, 1.0, 1.0, 1.0, 1.0, 1.0, 1.0, 1.0, 1.0, 1.0, 1.0, 1.0, 1.0, 1.0, 1.0, 1.0, 1.0, 1.0, 1.0, 1.0, 1.0, 1.0, 1.0, 1.0, 1.0, 1.0, 1.0, 1.0, 1.0, 1.0, 1.0, 1.0, 1.0, 1.0, 1.0, 1.0, 1.0, 1.0, 1.0, 1.0, 1.0, 1.0, 1.0, 1.0, 1.0, 1.0, 1.0, 1.0, 1.0, 1.0, 1.0, 1.0, 1.0, 1.0, 1.0, 1.0, 1.0, 1.0, 1.0, 1.0, 1.0, 1.0, 1.0, 1.0, 1.0, 1.0, 1.0, 1.0, 1.0, 1.0, 1.0, 1.0, 1.0, 1.0, 1.0, 1.0, 1.0, 1.0, 1.0, 1.0, 1.0, 1.0, 1.0, 1.0, 1.0, 1.0, 1.0, 1.0, 1.0, 1.0, 1.0, 1.0, 1.0, 1.0, 1.0, 1.0, 1.0, 1.0, 1.0, 1.0, 1.0, 1.0, 1.0, 1.0, 1.0, 1.0, 1.0, 1.0, 1.0, 1.0, 1.0, 1.0, 1.0, 1.0, 1.0, 1.0, 1.0, 1.0, 1.0, 1.0, 1.0, 1.0, 1.0, 1.0, 1.0, 1.0, 1.0, 1.0, 1.0, 1.0, 1.0, 1.0, 1.0, 1.0, 1.0, 1.0, 1.0, 1.0, 1.0, 1.0, 1.0, 1.0, 1.0, 1.0, 1.0, 1.0, 1.0, 1.0, 1.0, 1.0, 1.0, 1.0, 1.0, 1.0, 1.0, 1.0, 1.0, 1.0, 1.0, 1.0, 1.0, 1.0, 1.0, 1.0, 1.0, 1.0, 1.0, 1.0, 1.0, 1.0, 1.0, 1.0, 1.0, 1.0, 1.0, 1.0, 1.0, 1.0, 1.0, 1.0, 1.0, 1.0, 1.0, 1.0, 1.0, 1.0, 1.0, 1.0, 1.0, 1.0, 1.0, 1.0, 1.0, 1.0, 1.0, 1.0, 1.0, 1.0, 1.0, 1.0, 1.0, 1.0, 1.0, 1.0, 1.0, 1.0, 1.0, 1.0, 1.0, 1.0, 1.0, 1.0, 1.0, 1.0, 1.0, 1.0, 1.0, 1.0, 1.0, 1.0, 1.0, 1.0, 1.0, 1.0, 1.0, 1.0, 1.0, 1.0, 1.0, 1.0, 1.0, 1.0, 1.0, 1.0, 1.0, 1.0, 1.0, 1.0, 1.0, 1.0, 1.0, 1.0, 1.0, 1.0, 1.0, 1.0, 1.0, 1.0, 1.0, 1.0, 1.0, 1.0, 1.0, 1.0, 1.0, 1.0, 1.0, 1.0, 1.0, 1.0, 1.0, 1.0, 1.0, 1.0, 1.0, 1.0, 1.0, 1.0, 1.0, 1.0, 1.0, 1.0, 1.0, 1.0, 1.0, 1.0, 1.0, 1.0, 1.0, 1.0, 1.0, 1.0, 1.0, 1.0, 1.0, 1.0, 1.0, 1.0, 1.0, 1.0, 1.0, 1.0, 1.0, 1.0, 1.0, 1.0, 1.0, 1.0, 1.0, 1.0, 1.0, 1.0, 1.0, 1.0, 1.0, 1.0, 1.0, 1.0, 1.0, 1.0, 1.0, 1.0, 1.0, 1.0, 1.0, 1.0, 1.0, 1.0, 1.0, 1.0, 1.0, 1.0, 1.0, 1.0, 1.0, 1.0, 1.0, 1.0, 1.0, 1.0, 1.0, 1.0, 1.0, 1.0, 1.0, 1.0, 1.0, 1.0, 1.0, 1.0, 1.0, 1.0, 1.0, 1.0, 1.0, 1.0, 1.0, 1.0, 1.0, 1.0, 1.0, 1.0, 1.0, 1.0, 1.0, 1.0, 1.0, 1.0, 1.0, 1.0, 1.0, 1.0, 1.0, 1.0, 1.0, 1.0, 1.0, 1.0, 1.0, 1.0, 1.0, 1.0, 1.0, 1.0, 1.0, 1.0, 1.0, 1.0, 1.0, 1.0, 1.0, 1.0, 1.0, 1.0, 1.0, 1.0, 1.0, 1.0, 1.0, 1.0, 1.0, 1.0, 1.0, 1.0, 1.0, 1.0, 1.0, 1.0, 1.0, 1.0, 1.0, 1.0, 1.0, 1.0, 1.0, 1.0, 1.0, 1.0, 1.0, 1.0, 1.0, 1.0, 1.0, 1.0, 1.0, 1.0, 1.0, 1.0, 1.0, 1.0, 1.0, 1.0, 1.0, 1.0, 1.0, 1.0, 1.0, 1.0, 1.0, 1.0, 1.0, 1.0, 1.0, 1.0, 1.0, 1.0, 1.0, 1.0, 1.0, 1.0, 1.0, 1.0, 1.0, 1.0, 1.0, 1.0, 1.0, 1.0, 1.0, 1.0, 1.0, 1.0, 1.0, 1.0, 1.0, 1.0, 1.0, 1.0, 1.0, 1.0, 1.0, 1.0, 1.0, 1.0, 1.0, 1.0, 1.0, 1.0, 1.0, 1.0, 1.0, 1.0, 1.0, 1.0, 1.0, 1.0, 1.0, 1.0, 1.0, 1.0, 1.0, 1.0, 1.0, 1.0, 1.0, 1.0, 1.0, 1.0, 1.0, 1.0, 1.0, 1.0, 1.0, 1.0, 1.0, 1.0, 1.0, 1.0, 1.0, 1.0, 1.0, 1.0, 1.0, 1.0, 1.0, 1.0, 1.0, 1.0, 1.0, 1.0, 1.0, 1.0, 1.0, 1.0, 1.0, 1.0, 1.0, 1.0, 1.0, 1.0, 1.0, 1.0, 1.0, 1.0, 1.0, 1.0, 1.0, 1.0, 1.0, 1.0, 1.0, 1.0, 1.0, 1.0, 1.0, 1.0, 1.0, 1.0, 1.0, 1.0, 1.0, 1.0, 1.0, 1.0, 1.0, 1.0, 1.0, 1.0, 1.0, 1.0, 1.0, 1.0, 1.0, 1.0, 1.0, 1.0, 1.0, 1.0, 1.0, 1.0, 1.0, 1.0, 1.0, 1.0, 1.0, 1.0, 1.0, 1.0, 1.0, 1.0, 1.0, 1.0, 1.0, 1.0, 1.0, 1.0, 1.0, 1.0, 1.0, 1.0, 1.0, 1.0, 1.0, 1.0, 1.0, 1.0, 1.0, 1.0, 1.0, 1.0, 1.0, 1.0, 1.0, 1.0, 1.0, 1.0, 1.0, 1.0, 1.0, 1.0, 1.0, 1.0, 1.0, 1.0, 1.0, 1.0, 1.0, 1.0, 1.0, 1.0, 1.0, 1.0, 1.0, 1.0, 1.0, 1.0, 1.0, 1.0, 1.0, 1.0, 1.0, 1.0, 1.0, 1.0, 1.0, 1.0, 1.0, 1.0, 1.0, 1.0, 1.0, 1.0, 1.0, 1.0, 1.0, 1.0, 1.0, 1.0, 1.0, 1.0, 1.0, 1.0, 1.0, 1.0, 1.0, 1.0, 1.0, 1.0, 1.0, 1.0, 1.0, 1.0, 1.0, 1.0, 1.0, 1.0, 1.0, 1.0, 1.0, 1.0, 1.0, 1.0, 1.0, 1.0, 1.0, 1.0, 1.0, 1.0, 1.0, 1.0, 1.0, 1.0, 1.0, 1.0, 1.0, 1.0, 1.0, 1.0, 1.0, 1.0, 1.0, 1.0, 1.0, 1.0, 1.0, 1.0, 1.0, 1.0, 1.0, 1.0, 1.0, 1.0, 1.0, 1.0, 1.0, 1.0, 1.0, 1.0, 1.0, 1.0, 1.0, 1.0, 1.0, 1.0, 1.0, 1.0, 1.0, 1.0, 1.0, 1.0, 1.0, 1.0, 1.0, 1.0, 1.0, 1.0, 1.0, 1.0, 1.0, 1.0, 1.0, 1.0, 1.0, 1.0, 1.0, 1.0, 1.0, 1.0, 1.0, 1.0, 1.0, 1.0, 1.0, 1.0, 1.0, 1.0, 1.0, 1.0, 1.0, 1.0, 1.0, 1.0, 1.0, 1.0, 1.0, 1.0, 1.0, 1.0, 1.0, 1.0, 1.0, 1.0, 1.0, 1.0, 1.0, 1.0, 1.0, 1.0, 1.0, 1.0, 1.0, 1.0, 1.0, 1.0, 1.0, 1.0, 1.0, 1.0, 1.0, 1.0, 1.0, 1.0, 1.0, 1.0, 1.0, 1.0, 1.0, 1.0, 1.0, 1.0, 1.0, 1.0, 1.0, 1.0, 1.0, 1.0, 1.0, 1.0, 1.0, 1.0, 1.0, 1.0, 1.0, 1.0, 1.0, 1.0, 1.0, 1.0, 1.0, 1.0, 1.0, 1.0, 1.0, 1.0, 1.0, 1.0, 1.0, 1.0, 1.0, 1.0, 1.0, 1.0, 1.0, 1.0, 1.0, 1.0, 1.0, 1.0, 1.0, 1.0, 1.0, 1.0, 1.0, 1.0, 1.0, 1.0, 1.0, 1.0, 1.0, 1.0, 1.0, 1.0, 1.0, 1.0, 1.0, 1.0, 1.0, 1.0, 1.0, 1.0, 1.0, 1.0, 1.0, 1.0, 1.0, 1.0, 1.0, 1.0, 1.0, 1.0, 1.0, 1.0, 1.0, 1.0, 1.0, 1.0, 1.0, 1.0, 1.0, 1.0, 1.0, 1.0, 1.0, 1.0, 1.0, 1.0, 1.0, 1.0, 1.0, 1.0, 1.0, 1.0, 1.0, 1.0, 1.0, 1.0, 1.0, 1.0, 1.0, 1.0, 1.0, 1.0, 1.0, 1.0, 1.0, 1.0, 1.0, 1.0, 1.0, 1.0, 1.0, 1.0, 1.0, 1.0, 1.0, 1.0, 1.0, 1.0, 1.0, 1.0, 1.0, 1.0, 1.0, 1.0, 1.0, 1.0, 1.0, 1.0, 1.0, 1.0, 1.0, 1.0, 1.0, 1.0, 1.0, 1.0, 1.0, 1.0, 1.0, 1.0, 1.0, 1.0, 1.0, 1.0, 1.0, 1.0, 1.0, 1.0, 1.0, 1.0, 1.0, 1.0, 1.0, 1.0, 1.0, 1.0, 1.0, 1.0, 1.0, 1.0, 1.0, 1.0, 1.0, 1.0, 1.0, 1.0, 1.0, 1.0, 1.0, 1.0, 1.0, 1.0, 1.0, 1.0, 1.0, 1.0, 1.0, 1.0, 1.0, 1.0, 1.0, 1.0, 1.0, 1.0, 1.0, 1.0, 1.0, 1.0, 1.0, 1.0, 1.0, 1.0, 1.0, 1.0, 1.0, 1.0, 1.0, 1.0, 1.0, 1.0, 1.0, 1.0, 1.0, 1.0, 1.0, 1.0, 1.0, 1.0, 1.0, 1.0, 1.0, 1.0, 1.0, 1.0, 1.0, 1.0, 1.0, 1.0, 1.0, 1.0, 1.0, 1.0, 1.0, 1.0, 1.0, 1.0, 1.0, 1.0, 1.0, 1.0, 1.0, 1.0, 1.0, 1.0, 1.0, 1.0, 1.0, 1.0, 1.0, 1.0, 1.0, 1.0, 1.0, 1.0, 1.0, 1.0, 1.0, 1.0, 1.0, 1.0, 1.0, 1.0, 1.0, 1.0, 1.0, 1.0, 1.0, 1.0, 1.0, 1.0, 1.0, 1.0, 1.0, 1.0, 1.0, 1.0, 1.0, 1.0, 1.0, 1.0, 1.0, 1.0, 1.0, 1.0, 1.0, 1.0, 1.0, 1.0, 1.0, 1.0, 1.0, 1.0, 1.0, 1.0, 1.0, 1.0, 1.0, 1.0, 1.0, 1.0, 1.0, 1.0, 1.0, 1.0, 1.0, 1.0, 1.0, 1.0, 1.0, 1.0, 1.0, 1.0, 1.0, 1.0, 1.0, 1.0, 1.0, 1.0, 1.0, 1.0, 1.0, 1.0, 1.0, 1.0, 1.0, 1.0, 1.0, 1.0, 1.0, 1.0, 1.0, 1.0, 1.0, 1.0, 1.0, 1.0, 1.0, 1.0, 1.0, 1.0, 1.0, 1.0, 1.0, 1.0, 1.0, 1.0, 1.0, 1.0, 1.0, 1.0, 1.0, 1.0, 1.0, 1.0, 1.0, 1.0, 1.0, 1.0, 1.0, 1.0, 1.0, 1.0, 1.0, 1.0, 1.0, 1.0, 1.0, 1.0, 1.0, 1.0, 1.0, 1.0, 1.0, 1.0, 1.0, 1.0, 1.0, 1.0, 1.0, 1.0, 1.0, 1.0, 1.0, 1.0, 1.0, 1.0, 1.0, 1.0, 1.0, 1.0, 1.0, 1.0, 1.0, 1.0, 1.0, 1.0, 1.0, 1.0, 1.0, 1.0, 1.0, 1.0, 1.0, 1.0, 1.0, 1.0, 1.0, 1.0, 1.0, 1.0, 1.0, 1.0, 1.0, 1.0, 1.0, 1.0, 1.0, 1.0, 1.0, 1.0, 1.0, 1.0, 1.0, 1.0, 1.0, 1.0, 1.0, 1.0, 1.0, 1.0, 1.0, 1.0, 1.0, 1.0, 1.0, 1.0, 1.0, 1.0, 1.0, 1.0, 1.0, 1.0, 1.0, 1.0, 1.0, 1.0, 1.0, 1.0, 1.0, 1.0, 1.0, 1.0, 1.0, 1.0, 1.0, 1.0, 1.0, 1.0, 1.0, 1.0, 1.0, 1.0, 1.0, 1.0, 1.0, 1.0, 1.0, 1.0, 1.0, 1.0, 1.0, 1.0, 1.0, 1.0, 1.0, 1.0, 1.0, 1.0, 1.0, 1.0, 1.0, 1.0, 1.0, 1.0, 1.0, 1.0, 1.0, 1.0, 1.0, 1.0, 1.0, 1.0, 1.0, 1.0, 1.0, 1.0, 1.0, 1.0, 1.0, 1.0, 1.0, 1.0, 1.0, 1.0, 1.0, 1.0, 1.0, 1.0, 1.0, 1.0, 1.0, 1.0, 1.0, 1.0, 1.0, 1.0, 1.0, 1.0, 1.0, 1.0, 1.0, 1.0, 1.0, 1.0, 1.0, 1.0, 1.0, 1.0, 1.0, 1.0, 1.0, 1.0, 1.0, 1.0, 1.0, 1.0, 1.0, 1.0, 1.0, 1.0, 1.0, 1.0, 1.0, 1.0, 1.0, 1.0, 1.0, 1.0, 1.0, 1.0, 1.0, 1.0, 1.0, 1.0, 1.0, 1.0, 1.0, 1.0, 1.0, 1.0, 1.0, 1.0, 1.0, 1.0, 1.0, 1.0, 1.0, 1.0, 1.0, 1.0, 1.0, 1.0, 1.0, 1.0, 1.0, 1.0, 1.0, 1.0, 1.0, 1.0, 1.0, 1.0, 1.0, 1.0, 1.0, 1.0, 1.0, 1.0, 1.0, 1.0, 1.0, 1.0, 1.0, 1.0, 1.0, 1.0, 1.0, 1.0, 1.0, 1.0, 1.0, 1.0, 1.0, 1.0, 1.0, 1.0, 1.0, 1.0, 1.0, 1.0, 1.0, 1.0, 1.0, 1.0, 1.0, 1.0, 1.0, 1.0, 1.0, 1.0, 1.0, 1.0, 1.0, 1.0, 1.0, 1.0, 1.0, 1.0, 1.0, 1.0, 1.0, 1.0, 1.0, 1.0, 1.0, 1.0, 1.0, 1.0, 1.0, 1.0, 1.0, 1.0, 1.0, 1.0, 1.0, 1.0, 1.0, 1.0, 1.0, 1.0, 1.0, 1.0, 1.0, 1.0, 1.0, 1.0, 1.0, 1.0, 1.0, 1.0, 1.0, 1.0, 1.0, 1.0, 1.0, 1.0, 1.0, 1.0, 1.0, 1.0, 1.0, 1.0, 1.0, 1.0, 1.0, 1.0, 1.0, 1.0, 1.0, 1.0, 1.0, 1.0, 1.0, 1.0, 1.0, 1.0, 1.0, 1.0, 1.0, 1.0, 1.0, 1.0, 1.0, 1.0, 1.0, 1.0, 1.0, 1.0, 1.0, 1.0, 1.0, 1.0, 1.0, 1.0, 1.0, 1.0, 1.0, 1.0, 1.0, 1.0, 1.0, 1.0, 1.0, 1.0, 1.0, 1.0, 1.0, 1.0, 1.0, 1.0, 1.0, 1.0, 1.0, 1.0, 1.0, 1.0, 1.0, 1.0, 1.0, 1.0, 1.0, 1.0, 1.0, 1.0, 1.0, 1.0, 1.0, 1.0, 1.0, 1.0, 1.0, 1.0, 1.0, 1.0, 1.0, 1.0, 1.0, 1.0, 1.0, 1.0, 1.0, 1.0, 1.0, 1.0, 1.0, 1.0, 1.0, 1.0, 1.0, 1.0, 1.0, 1.0, 1.0, 1.0, 1.0, 1.0, 1.0, 1.0, 1.0, 1.0, 1.0, 1.0, 1.0, 1.0, 1.0, 1.0, 1.0, 1.0, 1.0, 1.0, 1.0, 1.0, 1.0, 1.0, 1.0, 1.0, 1.0, 1.0, 1.0, 1.0, 1.0, 1.0, 1.0, 1.0, 1.0, 1.0, 1.0, 1.0, 1.0, 1.0, 1.0, 1.0, 1.0, 1.0, 1.0, 1.0, 1.0, 1.0, 1.0, 1.0, 1.0, 1.0, 1.0, 1.0, 1.0, 1.0, 1.0, 1.0, 1.0, 1.0, 1.0, 1.0, 1.0, 1.0, 1.0, 1.0, 1.0, 1.0, 1.0, 1.0, 1.0, 1.0, 1.0, 1.0, 1.0, 1.0, 1.0, 1.0, 1.0, 1.0, 1.0, 1.0, 1.0, 1.0, 1.0, 1.0, 1.0, 1.0, 1.0, 1.0, 1.0, 1.0, 1.0, 1.0, 1.0, 1.0, 1.0, 1.0, 1.0, 1.0, 1.0, 1.0, 1.0, 1.0, 1.0, 1.0, 1.0, 1.0, 1.0, 1.0, 1.0, 1.0, 1.0, 1.0, 1.0, 1.0, 1.0, 1.0, 1.0, 1.0, 1.0, 1.0, 1.0, 1.0, 1.0, 1.0, 1.0, 1.0, 1.0, 1.0, 1.0, 1.0, 1.0, 1.0, 1.0, 1.0, 1.0, 1.0, 1.0, 1.0, 1.0, 1.0, 1.0, 1.0, 1.0, 1.0, 1.0, 1.0, 1.0, 1.0, 1.0, 1.0, 1.0, 1.0, 1.0, 1.0, 1.0, 1.0, 1.0, 1.0, 1.0, 1.0, 1.0, 1.0, 1.0, 1.0, 1.0, 1.0, 1.0, 1.0, 1.0, 1.0, 1.0, 1.0, 1.0, 1.0, 1.0, 1.0, 1.0, 1.0, 1.0, 1.0, 1.0, 1.0, 1.0, 1.0, 1.0, 1.0, 1.0, 1.0, 1.0, 1.0, 1.0, 1.0, 1.0, 1.0, 1.0, 1.0, 1.0, 1.0, 1.0, 1.0, 1.0, 1.0, 1.0, 1.0, 1.0, 1.0, 1.0, 1.0, 1.0, 1.0, 1.0, 1.0, 1.0, 1.0, 1.0, 1.0, 1.0, 1.0, 1.0, 1.0, 1.0, 1.0, 1.0, 1.0, 1.0, 1.0, 1.0, 1.0, 1.0, 1.0, 1.0, 1.0, 1.0, 1.0, 1.0, 1.0, 1.0, 1.0, 1.0, 1.0, 1.0, 1.0, 1.0, 1.0, 1.0, 1.0, 1.0, 1.0, 1.0, 1.0, 1.0, 1.0, 1.0, 1.0, 1.0, 1.0, 1.0, 1.0, 1.0, 1.0, 1.0, 1.0, 1.0, 1.0, 1.0, 1.0, 1.0, 1.0, 1.0, 1.0, 1.0, 1.0, 1.0, 1.0, 1.0, 1.0, 1.0, 1.0, 1.0, 1.0, 1.0, 1.0, 1.0, 1.0, 1.0, 1.0, 1.0, 1.0, 1.0, 1.0, 1.0, 1.0, 1.0, 1.0, 1.0, 1.0, 1.0, 1.0, 1.0, 1.0, 1.0, 1.0, 1.0, 1.0, 1.0, 1.0, 1.0, 1.0, 1.0, 1.0, 1.0, 1.0, 1.0, 1.0, 1.0, 1.0, 1.0, 1.0, 1.0, 1.0, 1.0, 1.0, 1.0, 1.0, 1.0, 1.0, 1.0, 1.0, 1.0, 1.0, 1.0, 1.0, 1.0, 1.0, 1.0, 1.0, 1.0, 1.0, 1.0, 1.0, 1.0, 1.0, 1.0, 1.0, 1.0, 1.0, 1.0, 1.0, 1.0, 1.0, 1.0, 1.0, 1.0, 1.0, 1.0, 1.0, 1.0, 1.0, 1.0, 1.0, 1.0, 1.0, 1.0, 1.0, 1.0, 1.0, 1.0, 1.0, 1.0, 1.0, 1.0, 1.0, 1.0, 1.0, 1.0, 1.0, 1.0, 1.0, 1.0, 1.0, 1.0, 1.0, 1.0, 1.0, 1.0, 1.0, 1.0, 1.0, 1.0, 1.0, 1.0, 1.0, 1.0, 1.0, 1.0, 1.0, 1.0, 1.0, 1.0, 1.0, 1.0, 1.0, 1.0, 1.0, 1.0, 1.0, 1.0, 1.0, 1.0, 1.0, 1.0, 1.0, 1.0, 1.0, 1.0, 1.0, 1.0, 1.0, 1.0, 1.0, 1.0, 1.0, 1.0, 1.0, 1.0, 1.0, 1.0, 1.0, 1.0, 1.0, 1.0, 1.0, 1.0, 1.0, 1.0, 1.0, 1.0, 1.0, 1.0, 1.0, 1.0, 1.0, 1.0, 1.0, 1.0, 1.0, 1.0, 1.0, 1.0, 1.0, 1.0, 1.0, 1.0, 1.0, 1.0, 1.0, 1.0, 1.0, 1.0, 1.0, 1.0, 1.0, 1.0, 1.0, 1.0, 1.0, 1.0, 1.0, 1.0, 1.0, 1.0, 1.0, 1.0, 1.0, 1.0, 1.0, 1.0, 1.0, 1.0, 1.0, 1.0, 1.0, 1.0, 1.0, 1.0, 1.0, 1.0, 1.0, 1.0, 1.0, 1.0, 1.0, 1.0, 1.0, 1.0, 1.0, 1.0, 1.0, 1.0, 1.0, 1.0, 1.0, 1.0, 1.0, 1.0, 1.0, 1.0, 1.0, 1.0, 1.0, 1.0, 1.0, 1.0, 1.0, 1.0, 1.0, 1.0, 1.0, 1.0, 1.0, 1.0, 1.0, 1.0, 1.0, 1.0, 1.0, 1.0, 1.0, 1.0, 1.0, 1.0, 1.0, 1.0, 1.0, 1.0, 1.0, 1.0, 1.0, 1.0, 1.0, 1.0, 1.0, 1.0, 1.0, 1.0, 1.0, 1.0, 1.0, 1.0, 1.0, 1.0, 1.0, 1.0, 1.0, 1.0, 1.0, 1.0, 1.0, 1.0, 1.0, 1.0, 1.0, 1.0, 1.0, 1.0, 1.0, 1.0, 1.0, 1.0, 1.0, 1.0, 1.0, 1.0, 1.0, 1.0, 1.0, 1.0, 1.0, 1.0, 1.0, 1.0, 1.0, 1.0, 1.0, 1.0, 1.0, 1.0, 1.0, 1.0, 1.0, 1.0, 1.0, 1.0, 1.0, 1.0, 1.0, 1.0, 1.0, 1.0, 1.0, 1.0, 1.0, 1.0, 1.0, 1.0, 1.0, 1.0, 1.0, 1.0, 1.0, 1.0, 1.0, 1.0, 1.0, 1.0, 1.0, 1.0, 1.0, 1.0, 1.0, 1.0, 1.0, 1.0, 1.0, 1.0, 1.0, 1.0, 1.0, 1.0, 1.0, 1.0, 1.0, 1.0, 1.0, 1.0, 1.0, 1.0, 1.0, 1.0, 1.0, 1.0, 1.0, 1.0, 1.0, 1.0, 1.0, 1.0, 1.0, 1.0, 1.0, 1.0, 1.0, 1.0, 1.0, 1.0, 1.0, 1.0, 1.0, 1.0, 1.0, 1.0, 1.0, 1.0, 1.0, 1.0, 1.0, 1.0, 1.0, 1.0, 1.0, 1.0, 1.0, 1.0, 1.0, 1.0, 1.0, 1.0, 1.0, 1.0, 1.0, 1.0, 1.0, 1.0, 1.0, 1.0, 1.0, 1.0, 1.0, 1.0, 1.0, 1.0, 1.0, 1.0, 1.0, 1.0, 1.0, 1.0, 1.0, 1.0, 1.0, 1.0, 1.0, 1.0, 1.0, 1.0, 1.0, 1.0, 1.0, 1.0, 1.0, 1.0, 1.0, 1.0, 1.0, 1.0, 1.0, 1.0, 1.0, 1.0, 1.0, 1.0, 1.0, 1.0, 1.0, 1.0, 1.0, 1.0, 1.0, 1.0, 1.0, 1.0, 1.0, 1.0, 1.0, 1.0, 1.0, 1.0, 1.0, 1.0, 1.0, 1.0, 1.0, 1.0, 1.0, 1.0, 1.0, 1.0, 1.0, 1.0, 1.0, 1.0, 1.0, 1.0, 1.0, 1.0, 1.0, 1.0, 1.0, 1.0, 1.0, 1.0, 1.0, 1.0, 1.0, 1.0, 1.0, 1.0, 1.0, 1.0, 1.0, 1.0, 1.0, 1.0, 1.0, 1.0, 1.0, 1.0, 1.0, 1.0, 1.0, 1.0, 1.0, 1.0, 1.0, 1.0, 1.0, 1.0, 1.0, 1.0, 1.0, 1.0, 1.0, 1.0, 1.0, 1.0, 1.0, 1.0, 1.0, 1.0, 1.0, 1.0, 1.0, 1.0, 1.0, 1.0, 1.0, 1.0, 1.0, 1.0, 1.0, 1.0, 1.0, 1.0, 1.0, 1.0, 1.0, 1.0, 1.0, 1.0, 1.0, 1.0, 1.0, 1.0, 1.0, 1.0, 1.0, 1.0, 1.0, 1.0, 1.0, 1.0, 1.0, 1.0, 1.0, 1.0, 1.0, 1.0, 1.0, 1.0, 1.0, 1.0, 1.0, 1.0, 1.0, 1.0, 1.0, 1.0, 1.0, 1.0, 1.0, 1.0, 1.0, 1.0, 1.0, 1.0, 1.0, 1.0, 1.0, 1.0, 1.0, 1.0, 1.0, 1.0, 1.0, 1.0, 1.0, 1.0, 1.0, 1.0, 1.0, 1.0, 1.0, 1.0, 1.0, 1.0, 1.0, 1.0, 1.0, 1.0, 1.0, 1.0, 1.0, 1.0, 1.0, 1.0, 1.0, 1.0, 1.0, 1.0, 1.0, 1.0, 1.0, 1.0, 1.0, 1.0, 1.0, 1.0, 1.0, 1.0, 1.0, 1.0, 1.0, 1.0, 1.0, 1.0, 1.0, 1.0, 1.0, 1.0, 1.0, 1.0, 1.0, 1.0, 1.0, 1.0, 1.0, 1.0, 1.0, 1.0, 1.0, 1.0, 1.0, 1.0, 1.0, 1.0, 1.0, 1.0, 1.0, 1.0, 1.0, 1.0, 1.0, 1.0, 1.0, 1.0, 1.0, 1.0, 1.0, 1.0, 1.0, 1.0, 1.0, 1.0, 1.0, 1.0, 1.0, 1.0, 1.0, 1.0, 1.0, 1.0, 1.0, 1.0, 1.0, 1.0, 1.0, 1.0, 1.0, 1.0, 1.0, 1.0, 1.0, 1.0, 1.0, 1.0, 1.0, 1.0, 1.0, 1.0, 1.0, 1.0, 1.0, 1.0, 1.0, 1.0, 1.0, 1.0, 1.0, 1.0, 1.0, 1.0, 1.0, 1.0, 1.0, 1.0, 1.0, 1.0, 1.0, 1.0, 1.0, 1.0, 1.0, 1.0, 1.0, 1.0, 1.0, 1.0, 1.0, 1.0, 1.0, 1.0, 1.0, 1.0, 1.0, 1.0, 1.0, 1.0, 1.0, 1.0, 1.0, 1.0, 1.0, 1.0, 1.0, 1.0, 1.0, 1.0, 1.0, 1.0, 1.0, 1.0, 1.0, 1.0, 1.0, 1.0, 1.0, 1.0, 1.0, 1.0, 1.0, 1.0, 1.0, 1.0, 1.0, 1.0, 1.0, 1.0, 1.0, 1.0, 1.0, 1.0, 1.0, 1.0, 1.0, 1.0, 1.0, 1.0, 1.0, 1.0, 1.0, 1.0, 1.0, 1.0, 1.0, 1.0, 1.0, 1.0, 1.0, 1.0, 1.0, 1.0, 1.0, 1.0, 1.0, 1.0, 1.0, 1.0, 1.0, 1.0, 1.0, 1.0, 1.0, 1.0, 1.0, 1.0, 1.0, 1.0, 1.0, 1.0, 1.0, 1.0, 1.0, 1.0, 1.0, 1.0, 1.0, 1.0, 1.0, 1.0, 1.0, 1.0, 1.0, 1.0, 1.0, 1.0, 1.0, 1.0, 1.0, 1.0, 1.0, 1.0, 1.0, 1.0, 1.0, 1.0, 1.0, 1.0, 1.0, 1.0, 1.0, 1.0, 1.0, 1.0, 1.0, 1.0, 1.0, 1.0, 1.0, 1.0, 1.0, 1.0, 1.0, 1.0, 1.0, 1.0, 1.0, 1.0, 1.0, 1.0, 1.0, 1.0, 1.0, 1.0, 1.0, 1.0, 1.0, 1.0, 1.0, 1.0, 1.0, 1.0, 1.0, 1.0, 1.0, 1.0, 1.0, 1.0, 1.0, 1.0, 1.0, 1.0, 1.0, 1.0, 1.0, 1.0, 1.0, 1.0, 1.0, 1.0, 1.0, 1.0, 1.0, 1.0, 1.0, 1.0, 1.0, 1.0, 1.0, 1.0, 1.0, 1.0, 1.0, 1.0, 1.0, 1.0, 1.0, 1.0, 1.0, 1.0, 1.0, 1.0, 1.0, 1.0, 1.0, 1.0, 1.0, 1.0, 1.0, 1.0, 1.0, 1.0, 1.0, 1.0, 1.0, 1.0, 1.0, 1.0, 1.0, 1.0, 1.0, 1.0, 1.0, 1.0, 1.0, 1.0, 1.0, 1.0, 1.0, 1.0, 1.0, 1.0, 1.0, 1.0, 1.0, 1.0, 1.0, 1.0, 1.0, 1.0, 1.0, 1.0, 1.0, 1.0, 1.0, 1.0, 1.0, 1.0, 1.0, 1.0, 1.0, 1.0, 1.0, 1.0, 1.0, 1.0, 1.0, 1.0, 1.0, 1.0, 1.0, 1.0, 1.0, 1.0, 1.0, 1.0, 1.0, 1.0, 1.0, 1.0, 1.0, 1.0, 1.0, 1.0, 1.0, 1.0, 1.0, 1.0, 1.0, 1.0, 1.0, 1.0, 1.0, 1.0, 1.0, 1.0, 1.0, 1.0, 1.0, 1.0, 1.0, 1.0, 1.0, 1.0, 1.0, 1.0, 1.0, 1.0, 1.0, 1.0, 1.0, 1.0, 1.0, 1.0, 1.0, 1.0, 1.0, 1.0, 1.0, 1.0, 1.0, 1.0, 1.0, 1.0, 1.0, 1.0, 1.0, 1.0, 1.0, 1.0, 1.0, 1.0, 1.0, 1.0, 1.0, 1.0, 1.0, 1.0, 1.0, 1.0, 1.0, 1.0, 1.0, 1.0, 1.0, 1.0, 1.0, 1.0, 1.0, 1.0, 1.0, 1.0, 1.0, 1.0, 1.0, 1.0, 1.0, 1.0, 1.0, 1.0, 1.0, 1.0, 1.0, 1.0, 1.0, 1.0, 1.0, 1.0, 1.0, 1.0, 1.0, 1.0, 1.0, 1.0, 1.0, 1.0, 1.0, 1.0, 1.0, 1.0, 1.0, 1.0, 1.0, 1.0, 1.0, 1.0, 1.0, 1.0, 1.0, 1.0, 1.0, 1.0, 1.0, 1.0, 1.0, 1.0, 1.0, 1.0, 1.0, 1.0, 1.0, 1.0, 1.0, 1.0, 1.0, 1.0, 1.0, 1.0, 1.0, 1.0, 1.0, 1.0, 1.0, 1.0, 1.0, 1.0, 1.0, 1.0, 1.0, 1.0, 1.0, 1.0, 1.0, 1.0, 1.0, 1.0, 1.0, 1.0, 1.0, 1.0, 1.0, 1.0, 1.0, 1.0, 1.0, 1.0, 1.0, 1.0, 1.0, 1.0, 1.0, 1.0, 1.0, 1.0, 1.0, 1.0, 1.0, 1.0, 1.0, 1.0, 1.0, 1.0, 1.0, 1.0, 1.0, 1.0, 1.0, 1.0, 1.0, 1.0, 1.0, 1.0, 1.0, 1.0, 1.0, 1.0, 1.0, 1.0, 1.0, 1.0, 1.0, 1.0, 1.0, 1.0, 1.0, 1.0, 1.0, 1.0, 1.0, 1.0, 1.0, 1.0, 1.0, 1.0, 1.0, 1.0, 1.0, 1.0, 1.0, 1.0, 1.0, 1.0, 1.0, 1.0, 1.0, 1.0, 1.0, 1.0, 1.0, 1.0, 1.0, 1.0, 1.0, 1.0, 1.0, 1.0, 1.0, 1.0, 1.0, 1.0, 1.0, 1.0, 1.0, 1.0, 1.0, 1.0, 1.0, 1.0, 1.0, 1.0, 1.0, 1.0, 1.0, 1.0, 1.0, 1.0, 1.0, 1.0, 1.0, 1.0, 1.0, 1.0, 1.0, 1.0, 1.0, 1.0, 1.0, 1.0, 1.0, 1.0, 1.0, 1.0, 1.0, 1.0, 1.0, 1.0, 1.0, 1.0, 1.0, 1.0, 1.0, 1.0, 1.0, 1.0, 1.0, 1.0, 1.0, 1.0, 1.0, 1.0, 1.0, 1.0, 1.0, 1.0, 1.0, 1.0, 1.0, 1.0, 1.0, 1.0, 1.0, 1.0, 1.0, 1.0, 1.0, 1.0, 1.0, 1.0, 1.0, 1.0, 1.0, 1.0, 1.0, 1.0, 1.0, 1.0, 1.0, 1.0, 1.0, 1.0, 1.0, 1.0, 1.0, 1.0, 1.0, 1.0, 1.0, 1.0, 1.0, 1.0, 1.0, 1.0, 1.0, 1.0, 1.0, 1.0, 1.0, 1.0, 1.0, 1.0, 1.0, 1.0, 1.0, 1.0, 1.0, 1.0, 1.0, 1.0, 1.0, 1.0, 1.0, 1.0, 1.0, 1.0, 1.0, 1.0, 1.0, 1.0, 1.0, 1.0, 1.0, 1.0, 1.0, 1.0, 1.0, 1.0, 1.0, 1.0, 1.0, 1.0, 1.0, 1.0, 1.0, 1.0, 1.0, 1.0, 1.0, 1.0, 1.0, 1.0, 1.0, 1.0, 1.0, 1.0, 1.0, 1.0, 1.0, 1.0, 1.0, 1.0, 1.0, 1.0, 1.0, 1.0, 1.0, 1.0, 1.0, 1.0, 1.0, 1.0, 1.0, 1.0, 1.0, 1.0, 1.0, 1.0, 1.0, 1.0, 1.0, 1.0, 1.0, 1.0, 1.0, 1.0, 1.0, 1.0, 1.0, 1.0, 1.0, 1.0, 1.0, 1.0, 1.0, 1.0, 1.0, 1.0, 1.0, 1.0, 1.0, 1.0, 1.0, 1.0, 1.0])
me_cube_004.materials.append(mat_material)
me_cube_004.use_remesh_fix_poles = True
me_cube_004.use_remesh_preserve_attributes = False
me_cube_004.use_mirror_x = True
me_cube_004.update()

# ---- objects
ob_light = bpy.data.objects.new('Light', light_light)
ob_camera = bpy.data.objects.new('Camera', cam_camera)
ob_base = bpy.data.objects.new('Base', me_cube_004)

# ---- transforms, parenting, visibility, modifiers, constraints
ob_light.location = (4.076, 1.005, 5.904)
ob_light.rotation_euler = (0.6503, 0.05522, 1.866)
ob_light.lock_rotations_4d = False
ob_light.empty_display_type = 'ARROWS'
ob_light.color = (0.0, 0.0, 0.0, 0.0)
ob_light.lineart.crease_threshold = 0.0
ob_camera.location = (7.359, -6.926, 4.958)
ob_camera.rotation_euler = (1.109, 0.0, 0.8149)
ob_camera.lock_rotations_4d = False
ob_camera.empty_display_type = 'ARROWS'
ob_camera.color = (0.0, 0.0, 0.0, 0.0)
ob_camera.display_type = 'WIRE'
ob_camera.lineart.crease_threshold = 0.0
ob_base.location = (1.327, -1.313, 1.366)
ob_base.use_mesh_mirror_x = True
_m = ob_base.modifiers.new('Subdivision', 'SUBSURF')

# ---- collection membership
col_collection.objects.link(ob_light)
col_collection.objects.link(ob_camera)
col_collection.objects.link(ob_base)

# ---- scene / render settings (as saved in the file)
scene.camera = ob_camera
scene.frame_start = 1; scene.frame_end = 250; scene.frame_set(241)
scene.render.engine = 'BLENDER_EEVEE_NEXT'
scene.cycles.use_denoising = False
scene.cycles.samples = 128
scene.cycles.sampling_pattern = 'TABULATED_SOBOL'
scene.cycles.use_adaptive_sampling = False
scene.cycles.use_light_tree = False
scene.view_settings.view_transform = 'Filmic'
bpy.context.view_layer.update()

